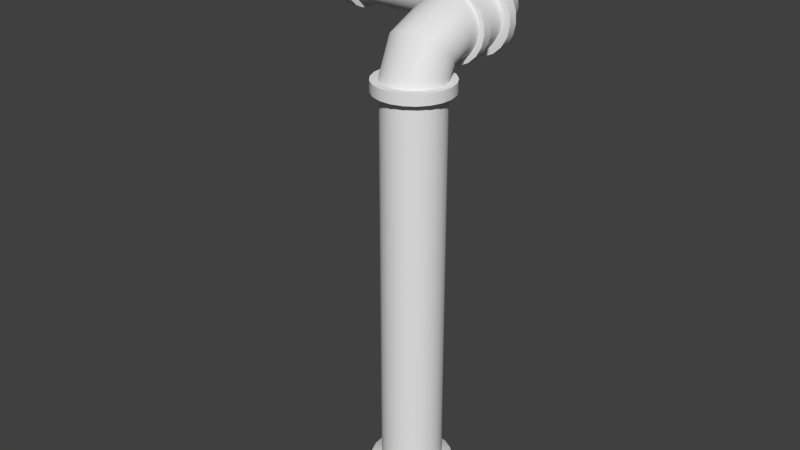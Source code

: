# Source: rohr7_Textur.blend  (saved by Blender 2.70.0; exported with 4.5.12 LTS)
import bpy
from mathutils import Matrix  # noqa: F401  (used for matrix-valued properties, if any)

bpy.ops.wm.read_factory_settings(use_empty=True)
scene = bpy.context.scene
scene.name = 'Scene'

# ---- collections
col_collection_1 = bpy.data.collections.new('Collection 1'); scene.collection.children.link(col_collection_1)

# ---- world
world_world = bpy.data.worlds.new('World'); scene.world = world_world
world_world.color = (0.05088, 0.05088, 0.05088)
world_world.use_sun_shadow = False
world_world.sun_shadow_jitter_overblur = 0.0
world_world.cycles.sampling_method = 'MANUAL'
world_world.cycles.sample_map_resolution = 256

# ---- meshes
me_cylinder = bpy.data.meshes.new('Cylinder')
me_cylinder.from_pydata([(0.0, 0.3671, -2.329), (0.0, 0.3671, 2.329), (0.1082, 0.3508, -2.329), (0.1082, 0.3508, 2.329), (0.2068, 0.3033, -2.329), (0.2068, 0.3033, 2.329), (0.287, 0.2289, -2.329), (0.287, 0.2289, 2.329), (0.3417, 0.1341, -2.329), (0.3417, 0.1341, 2.329), (0.366, 0.02743, -2.329), (0.366, 0.02743, 2.329), (0.3579, -0.08168, -2.329), (0.3579, -0.08168, 2.329), (0.3179, -0.1835, -2.329), (0.3179, -0.1835, 2.329), (0.2497, -0.2691, -2.329), (0.2497, -0.2691, 2.329), (0.1593, -0.3307, -2.329), (0.1593, -0.3307, 2.329), (0.05471, -0.363, -2.329), (0.05471, -0.363, 2.329), (-0.05471, -0.363, -2.329), (-0.05471, -0.363, 2.329), (-0.1593, -0.3307, -2.329), (-0.1593, -0.3307, 2.329), (-0.2497, -0.2691, -2.329), (-0.2497, -0.2691, 2.329), (-0.3179, -0.1835, -2.329), (-0.3179, -0.1835, 2.329), (-0.3579, -0.08168, -2.329), (-0.3579, -0.08168, 2.329), (-0.366, 0.02743, -2.329), (-0.366, 0.02743, 2.329), (-0.3417, 0.1341, -2.329), (-0.3417, 0.1341, 2.329), (-0.287, 0.2289, -2.329), (-0.287, 0.2289, 2.329), (-0.2068, 0.3033, -2.329), (-0.2068, 0.3033, 2.329), (-0.1082, 0.3508, -2.329), (-0.1082, 0.3508, 2.329), (1.79e-08, 0.4946, -2.391), (0.1458, 0.4726, -2.391), (0.2786, 0.4086, -2.391), (0.3867, 0.3084, -2.391), (0.4604, 0.1807, -2.391), (0.4932, 0.03696, -2.391), (0.4822, -0.1101, -2.391), (0.4283, -0.2473, -2.391), (0.3364, -0.3625, -2.391), (0.2146, -0.4456, -2.391), (0.07371, -0.489, -2.391), (-0.07371, -0.489, -2.391), (-0.2146, -0.4456, -2.391), (-0.3364, -0.3625, -2.391), (-0.4283, -0.2473, -2.391), (-0.4822, -0.1101, -2.391), (-0.4932, 0.03696, -2.391), (-0.4604, 0.1807, -2.391), (-0.3867, 0.3084, -2.391), (-0.2786, 0.4086, -2.391), (-0.1458, 0.4726, -2.391), (-2.098e-08, 0.4946, -2.702), (0.1458, 0.4726, -2.702), (0.2786, 0.4086, -2.702), (0.3867, 0.3084, -2.702), (0.4604, 0.1807, -2.702), (0.4932, 0.03696, -2.702), (0.4822, -0.1101, -2.702), (0.4283, -0.2473, -2.702), (0.3364, -0.3625, -2.702), (0.2146, -0.4456, -2.702), (0.07371, -0.489, -2.702), (-0.07371, -0.489, -2.702), (-0.2146, -0.4456, -2.702), (-0.3364, -0.3625, -2.702), (-0.4283, -0.2473, -2.702), (-0.4822, -0.1101, -2.702), (-0.4932, 0.03696, -2.702), (-0.4604, 0.1807, -2.702), (-0.3867, 0.3084, -2.702), (-0.2786, 0.4086, -2.702), (-0.1458, 0.4726, -2.702), (-1.609e-08, 0.5816, -2.765), (0.1714, 0.5557, -2.765), (0.3276, 0.4805, -2.765), (0.4547, 0.3626, -2.765), (0.5414, 0.2125, -2.765), (0.5799, 0.04346, -2.765), (0.567, -0.1294, -2.765), (0.5036, -0.2908, -2.765), (0.3956, -0.4263, -2.765), (0.2523, -0.524, -2.765), (0.08668, -0.5751, -2.765), (-0.08668, -0.5751, -2.765), (-0.2523, -0.524, -2.765), (-0.3956, -0.4263, -2.765), (-0.5036, -0.2908, -2.765), (-0.567, -0.1294, -2.765), (-0.5799, 0.04346, -2.765), (-0.5414, 0.2125, -2.765), (-0.4547, 0.3626, -2.765), (-0.3276, 0.4805, -2.765), (-0.1714, 0.5557, -2.765), (-1.549e-07, 0.5816, -3.662), (0.1714, 0.5557, -3.662), (0.3276, 0.4805, -3.662), (0.4547, 0.3626, -3.662), (0.5414, 0.2125, -3.662), (0.5799, 0.04346, -3.662), (0.567, -0.1294, -3.662), (0.5036, -0.2908, -3.662), (0.3956, -0.4263, -3.662), (0.2523, -0.524, -3.662), (0.08668, -0.5751, -3.662), (-0.08668, -0.5751, -3.662), (-0.2523, -0.524, -3.662), (-0.3956, -0.4263, -3.662), (-0.5036, -0.2908, -3.662), (-0.567, -0.1294, -3.662), (-0.5799, 0.04346, -3.662), (-0.5414, 0.2125, -3.662), (-0.4547, 0.3626, -3.662), (-0.3276, 0.4805, -3.662), (-0.1714, 0.5557, -3.662), (1.577e-08, 0.4645, 2.329), (0.1369, 0.4439, 2.329), (0.2617, 0.3838, 2.329), (0.3632, 0.2896, 2.329), (0.4324, 0.1697, 2.329), (0.4632, 0.03471, 2.329), (0.4529, -0.1034, 2.329), (0.4023, -0.2323, 2.329), (0.316, -0.3405, 2.329), (0.2015, -0.4185, 2.329), (0.06923, -0.4593, 2.329), (-0.06923, -0.4593, 2.329), (-0.2015, -0.4185, 2.329), (-0.316, -0.3405, 2.329), (-0.4023, -0.2323, 2.329), (-0.4529, -0.1034, 2.329), (-0.4632, 0.03471, 2.329), (-0.4324, 0.1697, 2.329), (-0.3632, 0.2896, 2.329), (-0.2617, 0.3838, 2.329), (-0.1369, 0.4439, 2.329), (1.075e-08, 0.4645, 2.461), (0.1369, 0.4439, 2.461), (0.2617, 0.3838, 2.461), (0.3632, 0.2896, 2.461), (0.4324, 0.1697, 2.461), (0.4632, 0.03471, 2.461), (0.4529, -0.1034, 2.461), (0.4023, -0.2323, 2.461), (0.316, -0.3405, 2.461), (0.2015, -0.4185, 2.461), (0.06923, -0.4593, 2.461), (-0.06923, -0.4593, 2.461), (-0.2015, -0.4185, 2.461), (-0.316, -0.3405, 2.461), (-0.4023, -0.2323, 2.461), (-0.4529, -0.1034, 2.461), (-0.4632, 0.03471, 2.461), (-0.4324, 0.1697, 2.461), (-0.3632, 0.2896, 2.461), (-0.2617, 0.3838, 2.461), (-0.1369, 0.4439, 2.461), (-1.145e-09, 0.3736, 2.461), (0.1101, 0.357, 2.461), (0.2105, 0.3087, 2.461), (0.2921, 0.2329, 2.461), (0.3478, 0.1365, 2.461), (0.3726, 0.02792, 2.461), (0.3642, -0.08313, 2.461), (0.3235, -0.1868, 2.461), (0.2541, -0.2739, 2.461), (0.1621, -0.3366, 2.461), (0.05568, -0.3694, 2.461), (-0.05568, -0.3694, 2.461), (-0.1621, -0.3366, 2.461), (-0.2541, -0.2739, 2.461), (-0.3235, -0.1868, 2.461), (-0.3642, -0.08313, 2.461), (-0.3726, 0.02792, 2.461), (-0.3478, 0.1365, 2.461), (-0.2921, 0.2329, 2.461), (-0.2105, 0.3087, 2.461), (-0.1101, 0.357, 2.461), (-2.207e-08, 0.4203, 2.509), (0.1101, 0.4074, 2.52), (0.2105, 0.3699, 2.55), (0.2921, 0.3112, 2.598), (0.3478, 0.2365, 2.659), (0.3726, 0.1523, 2.728), (0.3642, 0.06625, 2.798), (0.3235, -0.0141, 2.863), (0.2541, -0.08158, 2.918), (0.1621, -0.1302, 2.958), (0.05568, -0.1556, 2.979), (-0.05568, -0.1556, 2.979), (-0.1621, -0.1302, 2.958), (-0.2541, -0.08158, 2.918), (-0.3235, -0.0141, 2.863), (-0.3642, 0.06625, 2.798), (-0.3726, 0.1523, 2.728), (-0.3478, 0.2365, 2.659), (-0.2921, 0.3112, 2.598), (-0.2105, 0.3699, 2.55), (-0.1101, 0.4074, 2.52), (-1.407e-07, 0.4769, 2.522), (0.1101, 0.4769, 2.538), (0.2105, 0.4768, 2.587), (0.2921, 0.4766, 2.662), (0.3478, 0.4763, 2.759), (0.3726, 0.4761, 2.867), (0.3642, 0.4758, 2.978), (0.3235, 0.4756, 3.082), (0.2541, 0.4753, 3.169), (0.1621, 0.4752, 3.232), (0.05568, 0.4751, 3.265), (-0.05568, 0.4751, 3.265), (-0.1621, 0.4752, 3.232), (-0.2541, 0.4753, 3.169), (-0.3235, 0.4756, 3.082), (-0.3642, 0.4758, 2.978), (-0.3726, 0.4761, 2.867), (-0.3478, 0.4763, 2.759), (-0.2921, 0.4766, 2.662), (-0.2105, 0.4768, 2.587), (-0.1101, 0.4769, 2.538), (-1.451e-07, 0.5949, 2.522), (0.1101, 0.5948, 2.539), (0.2105, 0.5947, 2.587), (0.2921, 0.5945, 2.663), (0.3478, 0.5943, 2.759), (0.3726, 0.594, 2.868), (0.3642, 0.5938, 2.979), (0.3235, 0.5935, 3.082), (0.2541, 0.5933, 3.169), (0.1621, 0.5931, 3.232), (0.05568, 0.5931, 3.265), (-0.05568, 0.5931, 3.265), (-0.1621, 0.5931, 3.232), (-0.2541, 0.5933, 3.169), (-0.3235, 0.5935, 3.082), (-0.3642, 0.5938, 2.979), (-0.3726, 0.594, 2.868), (-0.3478, 0.5943, 2.759), (-0.2921, 0.5945, 2.663), (-0.2105, 0.5947, 2.587), (-0.1101, 0.5948, 2.539), (-1.391e-07, 0.5951, 2.45), (0.1314, 0.595, 2.469), (0.2512, 0.5949, 2.527), (0.3486, 0.5947, 2.618), (0.4151, 0.5944, 2.733), (0.4447, 0.5941, 2.862), (0.4347, 0.5937, 2.995), (0.3862, 0.5934, 3.119), (0.3033, 0.5932, 3.222), (0.1935, 0.593, 3.297), (0.06646, 0.5929, 3.337), (-0.06646, 0.5929, 3.337), (-0.1935, 0.593, 3.297), (-0.3033, 0.5932, 3.222), (-0.3862, 0.5934, 3.119), (-0.4347, 0.5937, 2.995), (-0.4447, 0.5941, 2.862), (-0.4151, 0.5944, 2.733), (-0.3486, 0.5947, 2.618), (-0.2512, 0.5949, 2.527), (-0.1314, 0.595, 2.469), (-1.417e-07, 0.7131, 2.45), (0.1314, 0.713, 2.47), (0.2512, 0.7129, 2.527), (0.3486, 0.7127, 2.618), (0.4151, 0.7124, 2.733), (0.4447, 0.7121, 2.863), (0.4347, 0.7118, 2.995), (0.3862, 0.7114, 3.119), (0.3033, 0.7112, 3.223), (0.1935, 0.711, 3.298), (0.06646, 0.7109, 3.337), (-0.06646, 0.7109, 3.337), (-0.1935, 0.711, 3.298), (-0.3033, 0.7112, 3.223), (-0.3862, 0.7114, 3.119), (-0.4347, 0.7118, 2.995), (-0.4447, 0.7121, 2.863), (-0.4151, 0.7124, 2.733), (-0.3486, 0.7127, 2.618), (-0.2512, 0.7129, 2.527), (-0.1314, 0.713, 2.47), (-1.509e-07, 0.7129, 2.54), (0.105, 0.7128, 2.556), (0.2006, 0.7127, 2.602), (0.2785, 0.7125, 2.674), (0.3316, 0.7123, 2.766), (0.3552, 0.7121, 2.869), (0.3473, 0.7118, 2.975), (0.3085, 0.7116, 3.074), (0.2423, 0.7114, 3.157), (0.1545, 0.7112, 3.217), (0.05309, 0.7111, 3.248), (-0.05309, 0.7111, 3.248), (-0.1545, 0.7112, 3.217), (-0.2423, 0.7114, 3.157), (-0.3085, 0.7116, 3.074), (-0.3473, 0.7118, 2.975), (-0.3552, 0.7121, 2.869), (-0.3316, 0.7123, 2.766), (-0.2785, 0.7125, 2.674), (-0.2006, 0.7127, 2.602), (-0.105, 0.7128, 2.556), (-1.502e-07, 1.145, 2.438), (0.1358, 1.145, 2.458), (0.2596, 1.145, 2.518), (0.3602, 1.145, 2.611), (0.4289, 1.145, 2.73), (0.4595, 1.144, 2.864), (0.4492, 1.144, 3.001), (0.399, 1.144, 3.129), (0.3134, 1.144, 3.236), (0.1999, 1.143, 3.313), (0.06867, 1.143, 3.354), (-0.06867, 1.143, 3.354), (-0.1999, 1.143, 3.313), (-0.3134, 1.144, 3.236), (-0.399, 1.144, 3.129), (-0.4492, 1.144, 3.001), (-0.4595, 1.144, 2.864), (-0.4289, 1.145, 2.73), (-0.3602, 1.145, 2.611), (-0.2596, 1.145, 2.518), (-0.1358, 1.145, 2.458), (-1.659e-07, 1.031, 2.542), (0.105, 1.031, 2.558), (0.2006, 1.031, 2.604), (0.2785, 1.031, 2.676), (0.3316, 1.031, 2.768), (0.3552, 1.03, 2.872), (0.3473, 1.03, 2.978), (0.3085, 1.03, 3.076), (0.2423, 1.03, 3.159), (0.1545, 1.029, 3.219), (0.05309, 1.029, 3.251), (-0.05309, 1.029, 3.251), (-0.1545, 1.029, 3.219), (-0.2423, 1.03, 3.159), (-0.3085, 1.03, 3.076), (-0.3473, 1.03, 2.978), (-0.3552, 1.03, 2.872), (-0.3316, 1.031, 2.768), (-0.2785, 1.031, 2.676), (-0.2006, 1.031, 2.604), (-0.105, 1.031, 2.558), (-0.1358, 1.031, 2.458), (-0.2596, 1.031, 2.518), (-0.3602, 1.031, 2.611), (-0.4289, 1.031, 2.73), (-0.4595, 1.03, 2.864), (-0.4492, 1.03, 3.001), (-0.399, 1.03, 3.129), (-0.3134, 1.029, 3.236), (-0.1999, 1.029, 3.313), (-0.06867, 1.029, 3.354), (0.06867, 1.029, 3.354), (0.1999, 1.029, 3.313), (0.3134, 1.029, 3.236), (0.399, 1.03, 3.129), (0.4492, 1.03, 3.001), (0.4595, 1.03, 2.864), (0.4289, 1.031, 2.73), (0.3602, 1.031, 2.611), (0.2596, 1.031, 2.518), (0.1358, 1.031, 2.458), (-1.502e-07, 1.031, 2.438), (-0.009198, 1.156, 2.546), (0.09455, 1.156, 2.562), (0.1891, 1.156, 2.608), (0.266, 1.156, 2.679), (0.3185, 1.156, 2.77), (0.3418, 1.156, 2.872), (0.334, 1.155, 2.977), (0.2956, 1.155, 3.074), (0.2302, 1.155, 3.156), (0.1435, 1.155, 3.215), (0.04326, 1.155, 3.246), (-0.06166, 1.155, 3.246), (-0.1619, 1.155, 3.215), (-0.2486, 1.155, 3.156), (-0.314, 1.155, 3.074), (-0.3524, 1.155, 2.977), (-0.3602, 1.156, 2.872), (-0.3368, 1.156, 2.77), (-0.2844, 1.156, 2.679), (-0.2075, 1.156, 2.608), (-0.1129, 1.156, 2.562), (-0.1285, 1.428, 2.546), (-0.04598, 1.49, 2.562), (0.02924, 1.548, 2.608), (0.0905, 1.594, 2.679), (0.1323, 1.626, 2.77), (0.1511, 1.64, 2.872), (0.145, 1.635, 2.977), (0.1147, 1.611, 3.074), (0.06276, 1.572, 3.156), (-0.006072, 1.519, 3.215), (-0.08574, 1.458, 3.246), (-0.1692, 1.394, 3.246), (-0.2489, 1.334, 3.215), (-0.3179, 1.281, 3.156), (-0.3701, 1.242, 3.074), (-0.4007, 1.219, 2.977), (-0.4071, 1.214, 2.872), (-0.3887, 1.228, 2.77), (-0.3471, 1.26, 2.679), (-0.286, 1.307, 2.608), (-0.211, 1.365, 2.562), (-0.4897, 1.608, 2.546), (-0.4899, 1.712, 2.562), (-0.49, 1.806, 2.608), (-0.4901, 1.883, 2.679), (-0.49, 1.936, 2.77), (-0.4898, 1.959, 2.872), (-0.4895, 1.951, 2.977), (-0.4892, 1.913, 3.074), (-0.4888, 1.847, 3.156), (-0.4884, 1.761, 3.215), (-0.4881, 1.66, 3.246), (-0.4878, 1.555, 3.246), (-0.4876, 1.455, 3.215), (-0.4875, 1.369, 3.156), (-0.4876, 1.303, 3.074), (-0.4877, 1.265, 2.977), (-0.4879, 1.257, 2.872), (-0.4882, 1.28, 2.77), (-0.4886, 1.333, 2.679), (-0.489, 1.41, 2.608), (-0.4893, 1.504, 2.562), (-0.4987, 1.618, 2.45), (-0.499, 1.75, 2.47), (-0.4992, 1.87, 2.528), (-0.4992, 1.968, 2.619), (-0.4991, 2.035, 2.735), (-0.4988, 2.065, 2.865), (-0.4985, 2.055, 2.998), (-0.4981, 2.006, 3.122), (-0.4976, 1.923, 3.227), (-0.4971, 1.812, 3.302), (-0.4967, 1.685, 3.342), (-0.4963, 1.551, 3.342), (-0.4961, 1.423, 3.302), (-0.496, 1.313, 3.227), (-0.496, 1.229, 3.122), (-0.4962, 1.181, 2.998), (-0.4965, 1.171, 2.865), (-0.4969, 1.2, 2.735), (-0.4973, 1.267, 2.619), (-0.4978, 1.365, 2.528), (-0.4983, 1.486, 2.47), (-0.6139, 1.618, 2.45), (-0.6142, 1.75, 2.47), (-0.6144, 1.87, 2.528), (-0.6145, 1.968, 2.619), (-0.6143, 2.035, 2.735), (-0.6141, 2.065, 2.865), (-0.6137, 2.055, 2.998), (-0.6133, 2.006, 3.122), (-0.6128, 1.923, 3.227), (-0.6124, 1.812, 3.302), (-0.6119, 1.685, 3.342), (-0.6116, 1.551, 3.342), (-0.6113, 1.423, 3.302), (-0.6112, 1.313, 3.227), (-0.6113, 1.229, 3.122), (-0.6114, 1.181, 2.998), (-0.6117, 1.171, 2.865), (-0.6121, 1.2, 2.735), (-0.6126, 1.267, 2.619), (-0.6131, 1.365, 2.528), (-0.6135, 1.486, 2.47), (-0.6025, 1.618, 2.562), (-0.6028, 1.717, 2.577), (-0.6029, 1.807, 2.62), (-0.6029, 1.881, 2.689), (-0.6029, 1.931, 2.775), (-0.6027, 1.953, 2.873), (-0.6024, 1.946, 2.973), (-0.6021, 1.909, 3.067), (-0.6017, 1.847, 3.145), (-0.6014, 1.764, 3.201), (-0.601, 1.668, 3.231), (-0.6008, 1.568, 3.231), (-0.6006, 1.472, 3.201), (-0.6005, 1.389, 3.145), (-0.6005, 1.326, 3.067), (-0.6007, 1.29, 2.973), (-0.6009, 1.282, 2.873), (-0.6012, 1.304, 2.775), (-0.6015, 1.355, 2.689), (-0.6019, 1.428, 2.62), (-0.6022, 1.519, 2.577), (-2.032, 1.618, 2.562), (-2.032, 1.717, 2.577), (-2.033, 1.807, 2.62), (-2.033, 1.881, 2.689), (-2.033, 1.931, 2.775), (-2.032, 1.953, 2.873), (-2.032, 1.946, 2.973), (-2.032, 1.909, 3.067), (-2.031, 1.847, 3.145), (-2.031, 1.764, 3.201), (-2.031, 1.668, 3.231), (-2.03, 1.568, 3.231), (-2.03, 1.472, 3.201), (-2.03, 1.389, 3.145), (-2.03, 1.326, 3.067), (-2.03, 1.29, 2.973), (-2.031, 1.282, 2.873), (-2.031, 1.304, 2.775), (-2.031, 1.355, 2.689), (-2.032, 1.428, 2.62), (-2.032, 1.519, 2.577), (-2.032, 1.618, 2.485), (-2.033, 1.739, 2.504), (-2.033, 1.85, 2.557), (-2.033, 1.94, 2.641), (-2.033, 2.002, 2.747), (-2.033, 2.029, 2.867), (-2.032, 2.02, 2.99), (-2.032, 1.975, 3.105), (-2.031, 1.899, 3.201), (-2.031, 1.797, 3.27), (-2.031, 1.679, 3.307), (-2.03, 1.556, 3.307), (-2.03, 1.439, 3.27), (-2.03, 1.337, 3.201), (-2.03, 1.26, 3.105), (-2.03, 1.215, 2.99), (-2.03, 1.206, 2.867), (-2.031, 1.233, 2.747), (-2.031, 1.295, 2.641), (-2.032, 1.385, 2.557), (-2.032, 1.496, 2.504), (-2.174, 1.618, 2.485), (-2.175, 1.739, 2.504), (-2.175, 1.85, 2.557), (-2.175, 1.94, 2.641), (-2.175, 2.002, 2.747), (-2.175, 2.029, 2.867), (-2.174, 2.02, 2.99), (-2.174, 1.975, 3.105), (-2.173, 1.899, 3.201), (-2.173, 1.797, 3.27), (-2.173, 1.679, 3.307), (-2.172, 1.556, 3.307), (-2.172, 1.439, 3.27), (-2.172, 1.337, 3.201), (-2.172, 1.26, 3.105), (-2.172, 1.215, 2.99), (-2.172, 1.206, 2.867), (-2.173, 1.233, 2.747), (-2.173, 1.295, 2.641), (-2.174, 1.385, 2.557), (-2.174, 1.496, 2.504), (-2.174, 1.618, 2.548), (-2.174, 1.721, 2.563), (-2.175, 1.815, 2.609), (-2.175, 1.892, 2.68), (-2.175, 1.944, 2.77), (-2.174, 1.967, 2.872), (-2.174, 1.959, 2.976), (-2.174, 1.921, 3.074), (-2.173, 1.856, 3.155), (-2.173, 1.77, 3.214), (-2.173, 1.67, 3.245), (-2.172, 1.565, 3.245), (-2.172, 1.466, 3.214), (-2.172, 1.379, 3.155), (-2.172, 1.314, 3.074), (-2.172, 1.276, 2.976), (-2.173, 1.268, 2.872), (-2.173, 1.291, 2.77), (-2.173, 1.344, 2.68), (-2.174, 1.42, 2.609), (-2.174, 1.514, 2.563), (-2.544, 1.725, 2.548), (-2.466, 1.794, 2.563), (-2.396, 1.856, 2.609), (-2.338, 1.907, 2.68), (-2.299, 1.941, 2.77), (-2.281, 1.956, 2.872), (-2.287, 1.951, 2.976), (-2.315, 1.925, 3.074), (-2.364, 1.882, 3.155), (-2.429, 1.825, 3.214), (-2.503, 1.759, 3.245), (-2.582, 1.689, 3.245), (-2.656, 1.623, 3.214), (-2.721, 1.566, 3.155), (-2.77, 1.523, 3.074), (-2.799, 1.498, 2.976), (-2.805, 1.493, 2.872), (-2.788, 1.509, 2.77), (-2.749, 1.544, 2.68), (-2.691, 1.594, 2.609), (-2.621, 1.657, 2.563), (-2.669, 2.056, 2.548), (-2.566, 2.057, 2.563), (-2.472, 2.058, 2.609), (-2.395, 2.058, 2.68), (-2.343, 2.058, 2.77), (-2.32, 2.058, 2.872), (-2.328, 2.058, 2.976), (-2.366, 2.057, 3.074), (-2.431, 2.057, 3.155), (-2.517, 2.056, 3.214), (-2.617, 2.055, 3.245), (-2.722, 2.054, 3.245), (-2.821, 2.053, 3.214), (-2.908, 2.053, 3.155), (-2.973, 2.052, 3.074), (-3.011, 2.052, 2.976), (-3.019, 2.053, 2.872), (-2.996, 2.053, 2.77), (-2.943, 2.054, 2.68), (-2.867, 2.054, 2.609), (-2.773, 2.055, 2.563), (-2.669, 2.056, 2.463), (-2.541, 2.057, 2.482), (-2.424, 2.058, 2.538), (-2.329, 2.059, 2.627), (-2.264, 2.059, 2.739), (-2.235, 2.059, 2.866), (-2.245, 2.059, 2.995), (-2.292, 2.058, 3.116), (-2.373, 2.057, 3.218), (-2.48, 2.056, 3.291), (-2.604, 2.055, 3.329), (-2.734, 2.054, 3.329), (-2.858, 2.053, 3.291), (-2.966, 2.052, 3.218), (-3.047, 2.052, 3.116), (-3.094, 2.052, 2.995), (-3.104, 2.052, 2.866), (-3.075, 2.052, 2.739), (-3.01, 2.053, 2.627), (-2.915, 2.054, 2.538), (-2.798, 2.055, 2.482), (-2.669, 3.153, 2.463), (-2.541, 3.154, 2.482), (-2.424, 3.155, 2.538), (-2.329, 3.156, 2.627), (-2.264, 3.156, 2.739), (-2.235, 3.156, 2.866), (-2.245, 3.155, 2.995), (-2.292, 3.155, 3.116), (-2.373, 3.154, 3.218), (-2.48, 3.153, 3.291), (-2.604, 3.152, 3.329), (-2.734, 3.151, 3.329), (-2.858, 3.15, 3.291), (-2.966, 3.149, 3.218), (-3.047, 3.149, 3.116), (-3.094, 3.148, 2.995), (-3.104, 3.149, 2.866), (-3.075, 3.149, 2.739), (-3.01, 3.15, 2.627), (-2.915, 3.151, 2.538), (-2.798, 3.152, 2.482)], [], [(0, 1, 3, 2), (2, 3, 5, 4), (4, 5, 7, 6), (6, 7, 9, 8), (8, 9, 11, 10), (10, 11, 13, 12), (12, 13, 15, 14), (14, 15, 17, 16), (16, 17, 19, 18), (18, 19, 21, 20), (20, 21, 23, 22), (22, 23, 25, 24), (24, 25, 27, 26), (26, 27, 29, 28), (28, 29, 31, 30), (30, 31, 33, 32), (32, 33, 35, 34), (34, 35, 37, 36), (36, 37, 39, 38), (23, 21, 136, 137), (40, 41, 1, 0), (38, 39, 41, 40), (36, 38, 61, 60), (45, 46, 67, 66), (0, 2, 43, 42), (14, 16, 50, 49), (20, 22, 53, 52), (4, 6, 45, 44), (26, 28, 56, 55), (32, 34, 59, 58), (10, 12, 48, 47), (38, 40, 62, 61), (16, 18, 51, 50), (22, 24, 54, 53), (6, 8, 46, 45), (28, 30, 57, 56), (34, 36, 60, 59), (12, 14, 49, 48), (40, 0, 42, 62), (18, 20, 52, 51), (2, 4, 44, 43), (24, 26, 55, 54), (8, 10, 47, 46), (30, 32, 58, 57), (79, 80, 101, 100), (56, 57, 78, 77), (43, 44, 65, 64), (54, 55, 76, 75), (52, 53, 74, 73), (61, 62, 83, 82), (50, 51, 72, 71), (59, 60, 81, 80), (48, 49, 70, 69), (46, 47, 68, 67), (57, 58, 79, 78), (44, 45, 66, 65), (55, 56, 77, 76), (42, 43, 64, 63), (53, 54, 75, 74), (62, 42, 63, 83), (51, 52, 73, 72), (60, 61, 82, 81), (49, 50, 71, 70), (58, 59, 80, 79), (47, 48, 69, 68), (102, 103, 124, 123), (68, 69, 90, 89), (66, 67, 88, 87), (77, 78, 99, 98), (64, 65, 86, 85), (75, 76, 97, 96), (73, 74, 95, 94), (82, 83, 104, 103), (71, 72, 93, 92), (80, 81, 102, 101), (69, 70, 91, 90), (67, 68, 89, 88), (78, 79, 100, 99), (65, 66, 87, 86), (76, 77, 98, 97), (63, 64, 85, 84), (74, 75, 96, 95), (83, 63, 84, 104), (72, 73, 94, 93), (81, 82, 103, 102), (70, 71, 92, 91), (137, 136, 157, 158), (91, 92, 113, 112), (100, 101, 122, 121), (89, 90, 111, 110), (87, 88, 109, 108), (98, 99, 120, 119), (85, 86, 107, 106), (96, 97, 118, 117), (94, 95, 116, 115), (103, 104, 125, 124), (92, 93, 114, 113), (101, 102, 123, 122), (90, 91, 112, 111), (88, 89, 110, 109), (99, 100, 121, 120), (86, 87, 108, 107), (97, 98, 119, 118), (84, 85, 106, 105), (95, 96, 117, 116), (104, 84, 105, 125), (93, 94, 115, 114), (7, 5, 128, 129), (29, 27, 139, 140), (35, 33, 142, 143), (13, 11, 131, 132), (41, 39, 145, 146), (19, 17, 134, 135), (25, 23, 137, 138), (9, 7, 129, 130), (31, 29, 140, 141), (37, 35, 143, 144), (15, 13, 132, 133), (1, 41, 146, 126), (21, 19, 135, 136), (5, 3, 127, 128), (27, 25, 138, 139), (11, 9, 130, 131), (33, 31, 141, 142), (39, 37, 144, 145), (3, 1, 126, 127), (17, 15, 133, 134), (149, 148, 169, 170), (146, 145, 166, 167), (135, 134, 155, 156), (144, 143, 164, 165), (133, 132, 153, 154), (131, 130, 151, 152), (142, 141, 162, 163), (129, 128, 149, 150), (140, 139, 160, 161), (127, 126, 147, 148), (138, 137, 158, 159), (126, 146, 167, 147), (136, 135, 156, 157), (145, 144, 165, 166), (134, 133, 154, 155), (143, 142, 163, 164), (132, 131, 152, 153), (130, 129, 150, 151), (141, 140, 161, 162), (128, 127, 148, 149), (139, 138, 159, 160), (172, 171, 192, 193), (160, 159, 180, 181), (158, 157, 178, 179), (167, 166, 187, 188), (156, 155, 176, 177), (165, 164, 185, 186), (154, 153, 174, 175), (152, 151, 172, 173), (163, 162, 183, 184), (150, 149, 170, 171), (161, 160, 181, 182), (148, 147, 168, 169), (159, 158, 179, 180), (147, 167, 188, 168), (157, 156, 177, 178), (166, 165, 186, 187), (155, 154, 175, 176), (164, 163, 184, 185), (153, 152, 173, 174), (151, 150, 171, 172), (162, 161, 182, 183), (206, 205, 226, 227), (183, 182, 203, 204), (170, 169, 190, 191), (181, 180, 201, 202), (179, 178, 199, 200), (188, 187, 208, 209), (177, 176, 197, 198), (186, 185, 206, 207), (175, 174, 195, 196), (173, 172, 193, 194), (184, 183, 204, 205), (171, 170, 191, 192), (182, 181, 202, 203), (169, 168, 189, 190), (180, 179, 200, 201), (168, 188, 209, 189), (178, 177, 198, 199), (187, 186, 207, 208), (176, 175, 196, 197), (185, 184, 205, 206), (174, 173, 194, 195), (229, 228, 249, 250), (195, 194, 215, 216), (193, 192, 213, 214), (204, 203, 224, 225), (191, 190, 211, 212), (202, 201, 222, 223), (200, 199, 220, 221), (209, 208, 229, 230), (198, 197, 218, 219), (207, 206, 227, 228), (196, 195, 216, 217), (194, 193, 214, 215), (205, 204, 225, 226), (192, 191, 212, 213), (203, 202, 223, 224), (190, 189, 210, 211), (201, 200, 221, 222), (189, 209, 230, 210), (199, 198, 219, 220), (208, 207, 228, 229), (197, 196, 217, 218), (231, 251, 272, 252), (218, 217, 238, 239), (227, 226, 247, 248), (216, 215, 236, 237), (214, 213, 234, 235), (225, 224, 245, 246), (212, 211, 232, 233), (223, 222, 243, 244), (221, 220, 241, 242), (230, 229, 250, 251), (219, 218, 239, 240), (228, 227, 248, 249), (217, 216, 237, 238), (215, 214, 235, 236), (226, 225, 246, 247), (213, 212, 233, 234), (224, 223, 244, 245), (211, 210, 231, 232), (222, 221, 242, 243), (210, 230, 251, 231), (220, 219, 240, 241), (253, 252, 273, 274), (241, 240, 261, 262), (250, 249, 270, 271), (239, 238, 259, 260), (248, 247, 268, 269), (237, 236, 257, 258), (235, 234, 255, 256), (246, 245, 266, 267), (233, 232, 253, 254), (244, 243, 264, 265), (242, 241, 262, 263), (251, 250, 271, 272), (240, 239, 260, 261), (249, 248, 269, 270), (238, 237, 258, 259), (236, 235, 256, 257), (247, 246, 267, 268), (234, 233, 254, 255), (245, 244, 265, 266), (232, 231, 252, 253), (243, 242, 263, 264), (264, 263, 284, 285), (252, 272, 293, 273), (262, 261, 282, 283), (271, 270, 291, 292), (260, 259, 280, 281), (269, 268, 289, 290), (258, 257, 278, 279), (256, 255, 276, 277), (267, 266, 287, 288), (254, 253, 274, 275), (265, 264, 285, 286), (263, 262, 283, 284), (272, 271, 292, 293), (261, 260, 281, 282), (270, 269, 290, 291), (259, 258, 279, 280), (257, 256, 277, 278), (268, 267, 288, 289), (255, 254, 275, 276), (266, 265, 286, 287), (280, 301, 302, 281), (310, 352, 353, 311), (290, 311, 312, 291), (288, 309, 310, 289), (278, 299, 300, 279), (286, 307, 308, 287), (276, 297, 298, 277), (283, 304, 305, 284), (274, 295, 296, 275), (284, 305, 306, 285), (293, 314, 294, 273), (281, 302, 303, 282), (291, 312, 313, 292), (279, 300, 301, 280), (289, 310, 311, 290), (287, 308, 309, 288), (277, 298, 299, 278), (285, 306, 307, 286), (275, 296, 297, 276), (273, 294, 295, 274), (282, 303, 304, 283), (292, 313, 314, 293), (343, 342, 371, 370), (337, 336, 377, 376), (338, 337, 376, 375), (369, 370, 322, 323), (372, 373, 319, 320), (350, 349, 364, 363), (375, 376, 316, 317), (360, 361, 331, 332), (353, 352, 361, 360), (374, 375, 317, 318), (355, 354, 359, 358), (359, 360, 332, 333), (348, 347, 366, 365), (352, 351, 362, 361), (345, 344, 369, 368), (364, 365, 327, 328), (349, 348, 365, 364), (361, 362, 330, 331), (357, 358, 334, 335), (342, 341, 372, 371), (370, 371, 321, 322), (336, 356, 357, 377), (368, 369, 323, 324), (371, 372, 320, 321), (341, 340, 373, 372), (367, 368, 324, 325), (347, 346, 367, 366), (377, 357, 335, 315), (340, 339, 374, 373), (365, 366, 326, 327), (358, 359, 333, 334), (344, 343, 370, 369), (346, 345, 368, 367), (339, 338, 375, 374), (351, 350, 363, 362), (376, 377, 315, 316), (373, 374, 318, 319), (362, 363, 329, 330), (366, 367, 325, 326), (363, 364, 328, 329), (356, 355, 358, 357), (354, 353, 360, 359), (309, 351, 352, 310), (308, 350, 351, 309), (311, 353, 354, 312), (312, 354, 355, 313), (313, 355, 356, 314), (307, 349, 350, 308), (306, 348, 349, 307), (305, 347, 348, 306), (304, 346, 347, 305), (303, 345, 346, 304), (302, 344, 345, 303), (314, 356, 336, 294), (294, 336, 337, 295), (295, 337, 338, 296), (296, 338, 339, 297), (297, 339, 340, 298), (298, 340, 341, 299), (301, 343, 344, 302), (300, 342, 343, 301), (299, 341, 342, 300), (323, 322, 385, 386), (327, 326, 389, 390), (318, 317, 380, 381), (325, 324, 387, 388), (315, 335, 398, 378), (331, 330, 393, 394), (322, 321, 384, 385), (332, 331, 394, 395), (328, 327, 390, 391), (326, 325, 388, 389), (329, 328, 391, 392), (334, 333, 396, 397), (321, 320, 383, 384), (317, 316, 379, 380), (320, 319, 382, 383), (335, 334, 397, 398), (330, 329, 392, 393), (333, 332, 395, 396), (319, 318, 381, 382), (324, 323, 386, 387), (316, 315, 378, 379), (396, 395, 416, 417), (389, 388, 409, 410), (392, 391, 412, 413), (384, 383, 404, 405), (380, 379, 400, 401), (378, 398, 419, 399), (398, 397, 418, 419), (395, 394, 415, 416), (387, 386, 407, 408), (388, 387, 408, 409), (393, 392, 413, 414), (397, 396, 417, 418), (391, 390, 411, 412), (379, 378, 399, 400), (386, 385, 406, 407), (390, 389, 410, 411), (381, 380, 401, 402), (394, 393, 414, 415), (383, 382, 403, 404), (385, 384, 405, 406), (382, 381, 402, 403), (406, 405, 426, 427), (403, 402, 423, 424), (417, 416, 437, 438), (410, 409, 430, 431), (413, 412, 433, 434), (405, 404, 425, 426), (401, 400, 421, 422), (399, 419, 440, 420), (419, 418, 439, 440), (416, 415, 436, 437), (408, 407, 428, 429), (409, 408, 429, 430), (414, 413, 434, 435), (418, 417, 438, 439), (412, 411, 432, 433), (400, 399, 420, 421), (407, 406, 427, 428), (411, 410, 431, 432), (402, 401, 422, 423), (415, 414, 435, 436), (404, 403, 424, 425), (425, 424, 445, 446), (427, 426, 447, 448), (424, 423, 444, 445), (438, 437, 458, 459), (431, 430, 451, 452), (434, 433, 454, 455), (426, 425, 446, 447), (422, 421, 442, 443), (420, 440, 461, 441), (440, 439, 460, 461), (437, 436, 457, 458), (429, 428, 449, 450), (430, 429, 450, 451), (435, 434, 455, 456), (439, 438, 459, 460), (433, 432, 453, 454), (421, 420, 441, 442), (428, 427, 448, 449), (432, 431, 452, 453), (423, 422, 443, 444), (436, 435, 456, 457), (444, 443, 464, 465), (457, 456, 477, 478), (446, 445, 466, 467), (448, 447, 468, 469), (445, 444, 465, 466), (459, 458, 479, 480), (452, 451, 472, 473), (455, 454, 475, 476), (447, 446, 467, 468), (443, 442, 463, 464), (441, 461, 482, 462), (461, 460, 481, 482), (458, 457, 478, 479), (450, 449, 470, 471), (451, 450, 471, 472), (456, 455, 476, 477), (460, 459, 480, 481), (454, 453, 474, 475), (442, 441, 462, 463), (449, 448, 469, 470), (453, 452, 473, 474), (470, 469, 490, 491), (474, 473, 494, 495), (465, 464, 485, 486), (478, 477, 498, 499), (467, 466, 487, 488), (469, 468, 489, 490), (466, 465, 486, 487), (480, 479, 500, 501), (473, 472, 493, 494), (476, 475, 496, 497), (468, 467, 488, 489), (464, 463, 484, 485), (462, 482, 503, 483), (482, 481, 502, 503), (479, 478, 499, 500), (471, 470, 491, 492), (472, 471, 492, 493), (477, 476, 497, 498), (481, 480, 501, 502), (475, 474, 495, 496), (463, 462, 483, 484), (496, 495, 516, 517), (484, 483, 504, 505), (491, 490, 511, 512), (495, 494, 515, 516), (486, 485, 506, 507), (499, 498, 519, 520), (488, 487, 508, 509), (490, 489, 510, 511), (487, 486, 507, 508), (501, 500, 521, 522), (494, 493, 514, 515), (497, 496, 517, 518), (489, 488, 509, 510), (485, 484, 505, 506), (483, 503, 524, 504), (503, 502, 523, 524), (500, 499, 520, 521), (492, 491, 512, 513), (493, 492, 513, 514), (498, 497, 518, 519), (502, 501, 522, 523), (519, 518, 539, 540), (523, 522, 543, 544), (517, 516, 537, 538), (505, 504, 525, 526), (512, 511, 532, 533), (516, 515, 536, 537), (507, 506, 527, 528), (520, 519, 540, 541), (509, 508, 529, 530), (511, 510, 531, 532), (508, 507, 528, 529), (522, 521, 542, 543), (515, 514, 535, 536), (518, 517, 538, 539), (510, 509, 530, 531), (506, 505, 526, 527), (504, 524, 545, 525), (524, 523, 544, 545), (521, 520, 541, 542), (513, 512, 533, 534), (514, 513, 534, 535), (545, 544, 565, 566), (542, 541, 562, 563), (534, 533, 554, 555), (535, 534, 555, 556), (540, 539, 560, 561), (544, 543, 564, 565), (538, 537, 558, 559), (526, 525, 546, 547), (533, 532, 553, 554), (537, 536, 557, 558), (528, 527, 548, 549), (541, 540, 561, 562), (530, 529, 550, 551), (532, 531, 552, 553), (529, 528, 549, 550), (543, 542, 563, 564), (536, 535, 556, 557), (539, 538, 559, 560), (531, 530, 551, 552), (527, 526, 547, 548), (525, 545, 566, 546), (548, 547, 568, 569), (546, 566, 587, 567), (566, 565, 586, 587), (563, 562, 583, 584), (555, 554, 575, 576), (556, 555, 576, 577), (561, 560, 581, 582), (565, 564, 585, 586), (559, 558, 579, 580), (547, 546, 567, 568), (554, 553, 574, 575), (558, 557, 578, 579), (549, 548, 569, 570), (562, 561, 582, 583), (551, 550, 571, 572), (553, 552, 573, 574), (550, 549, 570, 571), (564, 563, 584, 585), (557, 556, 577, 578), (560, 559, 580, 581), (552, 551, 572, 573), (581, 580, 601, 602), (573, 572, 593, 594), (569, 568, 589, 590), (567, 587, 608, 588), (587, 586, 607, 608), (584, 583, 604, 605), (576, 575, 596, 597), (577, 576, 597, 598), (582, 581, 602, 603), (586, 585, 606, 607), (580, 579, 600, 601), (568, 567, 588, 589), (575, 574, 595, 596), (579, 578, 599, 600), (570, 569, 590, 591), (583, 582, 603, 604), (572, 571, 592, 593), (574, 573, 594, 595), (571, 570, 591, 592), (585, 584, 605, 606), (578, 577, 598, 599), (606, 605, 626, 627), (599, 598, 619, 620), (602, 601, 622, 623), (594, 593, 614, 615), (590, 589, 610, 611), (588, 608, 629, 609), (608, 607, 628, 629), (605, 604, 625, 626), (597, 596, 617, 618), (598, 597, 618, 619), (603, 602, 623, 624), (607, 606, 627, 628), (601, 600, 621, 622), (589, 588, 609, 610), (596, 595, 616, 617), (600, 599, 620, 621), (591, 590, 611, 612), (604, 603, 624, 625), (593, 592, 613, 614), (595, 594, 615, 616), (592, 591, 612, 613), (616, 615, 636, 637), (613, 612, 633, 634), (627, 626, 647, 648), (620, 619, 640, 641), (623, 622, 643, 644), (615, 614, 635, 636), (611, 610, 631, 632), (609, 629, 650, 630), (629, 628, 649, 650), (626, 625, 646, 647), (618, 617, 638, 639), (619, 618, 639, 640), (624, 623, 644, 645), (628, 627, 648, 649), (622, 621, 642, 643), (610, 609, 630, 631), (617, 616, 637, 638), (621, 620, 641, 642), (612, 611, 632, 633), (625, 624, 645, 646), (614, 613, 634, 635), (635, 634, 655, 656), (637, 636, 657, 658), (634, 633, 654, 655), (648, 647, 668, 669), (641, 640, 661, 662), (644, 643, 664, 665), (636, 635, 656, 657), (632, 631, 652, 653), (630, 650, 671, 651), (650, 649, 670, 671), (647, 646, 667, 668), (639, 638, 659, 660), (640, 639, 660, 661), (645, 644, 665, 666), (649, 648, 669, 670), (643, 642, 663, 664), (631, 630, 651, 652), (638, 637, 658, 659), (642, 641, 662, 663), (633, 632, 653, 654), (646, 645, 666, 667)])
me_cylinder.polygons.foreach_set('use_smooth', [True] * 651)
_uv = me_cylinder.uv_layers.new(name='UVMap')
_uv.uv.foreach_set('vector', [0.844, 0.2201, 0.844, 0.9156, 0.8271, 0.9156, 0.8271, 0.2201, 0.8271, 0.2201, 0.8271, 0.9156, 0.8098, 0.9156, 0.8098, 0.2201, 0.8098, 0.2201, 0.8098, 0.9156, 0.7923, 0.9156, 0.7923, 0.2201, 0.7923, 0.2201, 0.7923, 0.9156, 0.7747, 0.9156, 0.7747, 0.2201, 0.7747, 0.2201, 0.7747, 0.9156, 0.7569, 0.9156, 0.7569, 0.2201, 0.7569, 0.2201, 0.7569, 0.9156, 0.7407, 0.9156, 0.7407, 0.2201, 0.7407, 0.2201, 0.7407, 0.9156, 0.7245, 0.9156, 0.7245, 0.2201, 0.7245, 0.2201, 0.7245, 0.9156, 0.7082, 0.9156, 0.7082, 0.2201, 0.7082, 0.2201, 0.7082, 0.9156, 0.692, 0.9156, 0.692, 0.2201, 0.692, 0.2201, 0.692, 0.9156, 0.6756, 0.9156, 0.6756, 0.2201, 0.6756, 0.2201, 0.6756, 0.9156, 0.6583, 0.9156, 0.6583, 0.2201, 0.6583, 0.2201, 0.6583, 0.9156, 0.641, 0.9156, 0.641, 0.2201, 0.641, 0.2201, 0.641, 0.9156, 0.6236, 0.9156, 0.6236, 0.2201, 0.6236, 0.2201, 0.6236, 0.9156, 0.6063, 0.9156, 0.6063, 0.2201, 0.6063, 0.2201, 0.6063, 0.9156, 0.5889, 0.9156, 0.5889, 0.2201, 0.5889, 0.2201, 0.5889, 0.9156, 0.5715, 0.9156, 0.5715, 0.2201, 0.5715, 0.2201, 0.5715, 0.9156, 0.554, 0.9156, 0.554, 0.2201, 0.554, 0.2201, 0.554, 0.9156, 0.5365, 0.9156, 0.5365, 0.2201, 0.5365, 0.2201, 0.5365, 0.9156, 0.519, 0.9156, 0.519, 0.2201, 0.2385, 0.04775, 0.2551, 0.04774, 0.2551, 0.06074, 0.2385, 0.06075, 0.5014, 0.2201, 0.5014, 0.9156, 0.4838, 0.9156, 0.4838, 0.2201, 0.519, 0.2201, 0.519, 0.9156, 0.5014, 0.9156, 0.5014, 0.2201, 0.5365, 0.2201, 0.519, 0.2201, 0.519, 0.2014, 0.5365, 0.2014, 0.7923, 0.2014, 0.7747, 0.2014, 0.7747, 0.1646, 0.7923, 0.1646, 0.844, 0.2201, 0.8271, 0.2201, 0.8271, 0.2014, 0.844, 0.2014, 0.7245, 0.2201, 0.7082, 0.2201, 0.7082, 0.2014, 0.7245, 0.2014, 0.6756, 0.2201, 0.6583, 0.2201, 0.6583, 0.2014, 0.6756, 0.2014, 0.8098, 0.2201, 0.7923, 0.2201, 0.7923, 0.2014, 0.8098, 0.2014, 0.6236, 0.2201, 0.6063, 0.2201, 0.6063, 0.2014, 0.6236, 0.2014, 0.5715, 0.2201, 0.554, 0.2201, 0.554, 0.2014, 0.5715, 0.2014, 0.7569, 0.2201, 0.7407, 0.2201, 0.7407, 0.2014, 0.7569, 0.2014, 0.519, 0.2201, 0.5014, 0.2201, 0.5014, 0.2014, 0.519, 0.2014, 0.7082, 0.2201, 0.692, 0.2201, 0.692, 0.2014, 0.7082, 0.2014, 0.6583, 0.2201, 0.641, 0.2201, 0.641, 0.2014, 0.6583, 0.2014, 0.7923, 0.2201, 0.7747, 0.2201, 0.7747, 0.2014, 0.7923, 0.2014, 0.6063, 0.2201, 0.5889, 0.2201, 0.5889, 0.2014, 0.6063, 0.2014, 0.554, 0.2201, 0.5365, 0.2201, 0.5365, 0.2014, 0.554, 0.2014, 0.7407, 0.2201, 0.7245, 0.2201, 0.7245, 0.2014, 0.7407, 0.2014, 0.5014, 0.2201, 0.4838, 0.2201, 0.4838, 0.2014, 0.5014, 0.2014, 0.692, 0.2201, 0.6756, 0.2201, 0.6756, 0.2014, 0.692, 0.2014, 0.8271, 0.2201, 0.8098, 0.2201, 0.8098, 0.2014, 0.8271, 0.2014, 0.641, 0.2201, 0.6236, 0.2201, 0.6236, 0.2014, 0.641, 0.2014, 0.7747, 0.2201, 0.7569, 0.2201, 0.7569, 0.2014, 0.7747, 0.2014, 0.5889, 0.2201, 0.5715, 0.2201, 0.5715, 0.2014, 0.5889, 0.2014, 0.5715, 0.1646, 0.554, 0.1646, 0.554, 0.1524, 0.5715, 0.1524, 0.6063, 0.2014, 0.5889, 0.2014, 0.5889, 0.1646, 0.6063, 0.1646, 0.8271, 0.2014, 0.8098, 0.2014, 0.8098, 0.1646, 0.8271, 0.1646, 0.641, 0.2014, 0.6236, 0.2014, 0.6236, 0.1646, 0.641, 0.1646, 0.6756, 0.2014, 0.6583, 0.2014, 0.6583, 0.1646, 0.6756, 0.1646, 0.519, 0.2014, 0.5014, 0.2014, 0.5014, 0.1646, 0.519, 0.1646, 0.7082, 0.2014, 0.692, 0.2014, 0.692, 0.1646, 0.7082, 0.1646, 0.554, 0.2014, 0.5365, 0.2014, 0.5365, 0.1646, 0.554, 0.1646, 0.7407, 0.2014, 0.7245, 0.2014, 0.7245, 0.1646, 0.7407, 0.1646, 0.7747, 0.2014, 0.7569, 0.2014, 0.7569, 0.1646, 0.7747, 0.1646, 0.5889, 0.2014, 0.5715, 0.2014, 0.5715, 0.1646, 0.5889, 0.1646, 0.8098, 0.2014, 0.7923, 0.2014, 0.7923, 0.1646, 0.8098, 0.1646, 0.6236, 0.2014, 0.6063, 0.2014, 0.6063, 0.1646, 0.6236, 0.1646, 0.844, 0.2014, 0.8271, 0.2014, 0.8271, 0.1646, 0.844, 0.1646, 0.6583, 0.2014, 0.641, 0.2014, 0.641, 0.1646, 0.6583, 0.1646, 0.5014, 0.2014, 0.4838, 0.2014, 0.4838, 0.1646, 0.5014, 0.1646, 0.692, 0.2014, 0.6756, 0.2014, 0.6756, 0.1646, 0.692, 0.1646, 0.5365, 0.2014, 0.519, 0.2014, 0.519, 0.1646, 0.5365, 0.1646, 0.7245, 0.2014, 0.7082, 0.2014, 0.7082, 0.1646, 0.7245, 0.1646, 0.5715, 0.2014, 0.554, 0.2014, 0.554, 0.1646, 0.5715, 0.1646, 0.7569, 0.2014, 0.7407, 0.2014, 0.7407, 0.1646, 0.7569, 0.1646, 0.5365, 0.1524, 0.519, 0.1524, 0.519, 0.05639, 0.5365, 0.05639, 0.7569, 0.1646, 0.7407, 0.1646, 0.7407, 0.1524, 0.7569, 0.1524, 0.7923, 0.1646, 0.7747, 0.1646, 0.7747, 0.1524, 0.7923, 0.1524, 0.6063, 0.1646, 0.5889, 0.1646, 0.5889, 0.1524, 0.6063, 0.1524, 0.8271, 0.1646, 0.8098, 0.1646, 0.8098, 0.1524, 0.8271, 0.1524, 0.641, 0.1646, 0.6236, 0.1646, 0.6236, 0.1524, 0.641, 0.1524, 0.6756, 0.1646, 0.6583, 0.1646, 0.6583, 0.1524, 0.6756, 0.1524, 0.519, 0.1646, 0.5014, 0.1646, 0.5014, 0.1524, 0.519, 0.1524, 0.7082, 0.1646, 0.692, 0.1646, 0.692, 0.1524, 0.7082, 0.1524, 0.554, 0.1646, 0.5365, 0.1646, 0.5365, 0.1524, 0.554, 0.1524, 0.7407, 0.1646, 0.7245, 0.1646, 0.7245, 0.1524, 0.7407, 0.1524, 0.7747, 0.1646, 0.7569, 0.1646, 0.7569, 0.1524, 0.7747, 0.1524, 0.5889, 0.1646, 0.5715, 0.1646, 0.5715, 0.1524, 0.5889, 0.1524, 0.8098, 0.1646, 0.7923, 0.1646, 0.7923, 0.1524, 0.8098, 0.1524, 0.6236, 0.1646, 0.6063, 0.1646, 0.6063, 0.1524, 0.6236, 0.1524, 0.844, 0.1646, 0.8271, 0.1646, 0.8271, 0.1524, 0.844, 0.1524, 0.6583, 0.1646, 0.641, 0.1646, 0.641, 0.1524, 0.6583, 0.1524, 0.5014, 0.1646, 0.4838, 0.1646, 0.4838, 0.1524, 0.5014, 0.1524, 0.692, 0.1646, 0.6756, 0.1646, 0.6756, 0.1524, 0.692, 0.1524, 0.5365, 0.1646, 0.519, 0.1646, 0.519, 0.1524, 0.5365, 0.1524, 0.7245, 0.1646, 0.7082, 0.1646, 0.7082, 0.1524, 0.7245, 0.1524, 0.2385, 0.06075, 0.2551, 0.06074, 0.2552, 0.0756, 0.2385, 0.07561, 0.7245, 0.1524, 0.7082, 0.1524, 0.7082, 0.05639, 0.7245, 0.05639, 0.5715, 0.1524, 0.554, 0.1524, 0.554, 0.05639, 0.5715, 0.05639, 0.7569, 0.1524, 0.7407, 0.1524, 0.7407, 0.05639, 0.7569, 0.05639, 0.7923, 0.1524, 0.7747, 0.1524, 0.7747, 0.05639, 0.7923, 0.05639, 0.6063, 0.1524, 0.5889, 0.1524, 0.5889, 0.05639, 0.6063, 0.05639, 0.8271, 0.1524, 0.8098, 0.1524, 0.8098, 0.05639, 0.8271, 0.05639, 0.641, 0.1524, 0.6236, 0.1524, 0.6236, 0.05639, 0.641, 0.05639, 0.6756, 0.1524, 0.6583, 0.1524, 0.6583, 0.05639, 0.6756, 0.05639, 0.519, 0.1524, 0.5014, 0.1524, 0.5014, 0.05639, 0.519, 0.05639, 0.7082, 0.1524, 0.692, 0.1524, 0.692, 0.05639, 0.7082, 0.05639, 0.554, 0.1524, 0.5365, 0.1524, 0.5365, 0.05639, 0.554, 0.05639, 0.7407, 0.1524, 0.7245, 0.1524, 0.7245, 0.05639, 0.7407, 0.05639, 0.7747, 0.1524, 0.7569, 0.1524, 0.7569, 0.05639, 0.7747, 0.05639, 0.5889, 0.1524, 0.5715, 0.1524, 0.5715, 0.05639, 0.5889, 0.05639, 0.8098, 0.1524, 0.7923, 0.1524, 0.7923, 0.05639, 0.8098, 0.05639, 0.6236, 0.1524, 0.6063, 0.1524, 0.6063, 0.05639, 0.6236, 0.05639, 0.844, 0.1524, 0.8271, 0.1524, 0.8271, 0.05639, 0.844, 0.05639, 0.6583, 0.1524, 0.641, 0.1524, 0.641, 0.05639, 0.6583, 0.05639, 0.5014, 0.1524, 0.4838, 0.1524, 0.4838, 0.05639, 0.5014, 0.05639, 0.692, 0.1524, 0.6756, 0.1524, 0.6756, 0.05639, 0.692, 0.05639, 0.3734, 0.04764, 0.3915, 0.04763, 0.3916, 0.06063, 0.3734, 0.06065, 0.1925, 0.04778, 0.2071, 0.04777, 0.2071, 0.06077, 0.1926, 0.06079, 0.1515, 0.04782, 0.1649, 0.04781, 0.1649, 0.06081, 0.1515, 0.06082, 0.3226, 0.04768, 0.339, 0.04767, 0.339, 0.06067, 0.3226, 0.06068, 0.1098, 0.04785, 0.1242, 0.04784, 0.1242, 0.06084, 0.1098, 0.06085, 0.2724, 0.04772, 0.2899, 0.04771, 0.2899, 0.06071, 0.2724, 0.06072, 0.2224, 0.04776, 0.2385, 0.04775, 0.2385, 0.06075, 0.2224, 0.06076, 0.3559, 0.04766, 0.3734, 0.04764, 0.3734, 0.06065, 0.3559, 0.06066, 0.1789, 0.04779, 0.1925, 0.04778, 0.1926, 0.06079, 0.1789, 0.0608, 0.138, 0.04783, 0.1515, 0.04782, 0.1515, 0.06082, 0.138, 0.06083, 0.3066, 0.0477, 0.3226, 0.04768, 0.3226, 0.06068, 0.3066, 0.0607, 0.0955, 0.04786, 0.1098, 0.04785, 0.1098, 0.06085, 0.0955, 0.06086, 0.2551, 0.04774, 0.2724, 0.04772, 0.2724, 0.06072, 0.2551, 0.06074, 0.3915, 0.04763, 0.4102, 0.04762, 0.4102, 0.06062, 0.3916, 0.06063, 0.2071, 0.04777, 0.2224, 0.04776, 0.2224, 0.06076, 0.2071, 0.06077, 0.339, 0.04767, 0.3559, 0.04766, 0.3559, 0.06066, 0.339, 0.06067, 0.1649, 0.04781, 0.1789, 0.04779, 0.1789, 0.0608, 0.1649, 0.06081, 0.1242, 0.04784, 0.138, 0.04783, 0.138, 0.06083, 0.1242, 0.06084, 0.4102, 0.04762, 0.4283, 0.0476, 0.4283, 0.0606, 0.4102, 0.06062, 0.2899, 0.04771, 0.3066, 0.0477, 0.3066, 0.0607, 0.2899, 0.06071, 0.3916, 0.07549, 0.4102, 0.07548, 0.4102, 0.08503, 0.3916, 0.08505, 0.1098, 0.06085, 0.1242, 0.06084, 0.1242, 0.0757, 0.1099, 0.07571, 0.2724, 0.06072, 0.2899, 0.06071, 0.29, 0.07557, 0.2724, 0.07559, 0.138, 0.06083, 0.1515, 0.06082, 0.1515, 0.07568, 0.138, 0.07569, 0.3066, 0.0607, 0.3226, 0.06068, 0.3226, 0.07555, 0.3066, 0.07556, 0.339, 0.06067, 0.3559, 0.06066, 0.3559, 0.07552, 0.339, 0.07553, 0.1649, 0.06081, 0.1789, 0.0608, 0.1789, 0.07566, 0.165, 0.07567, 0.3734, 0.06065, 0.3916, 0.06063, 0.3916, 0.07549, 0.3734, 0.07551, 0.1926, 0.06079, 0.2071, 0.06077, 0.2072, 0.07564, 0.1926, 0.07565, 0.4102, 0.06062, 0.4283, 0.0606, 0.4283, 0.07547, 0.4102, 0.07548, 0.2224, 0.06076, 0.2385, 0.06075, 0.2385, 0.07561, 0.2225, 0.07562, 0.0955, 0.06086, 0.1098, 0.06085, 0.1099, 0.07571, 0.0955, 0.07572, 0.2551, 0.06074, 0.2724, 0.06072, 0.2724, 0.07559, 0.2552, 0.0756, 0.1242, 0.06084, 0.138, 0.06083, 0.138, 0.07569, 0.1242, 0.0757, 0.2899, 0.06071, 0.3066, 0.0607, 0.3066, 0.07556, 0.29, 0.07557, 0.1515, 0.06082, 0.1649, 0.06081, 0.165, 0.07567, 0.1515, 0.07568, 0.3226, 0.06068, 0.339, 0.06067, 0.339, 0.07553, 0.3226, 0.07555, 0.3559, 0.06066, 0.3734, 0.06065, 0.3734, 0.07551, 0.3559, 0.07552, 0.1789, 0.0608, 0.1926, 0.06079, 0.1926, 0.07565, 0.1789, 0.07566, 0.3916, 0.06063, 0.4102, 0.06062, 0.4102, 0.07548, 0.3916, 0.07549, 0.2071, 0.06077, 0.2224, 0.06076, 0.2225, 0.07562, 0.2072, 0.07564, 0.3559, 0.08507, 0.3734, 0.08506, 0.3734, 0.1059, 0.3559, 0.1059, 0.2072, 0.07564, 0.2225, 0.07562, 0.2225, 0.08518, 0.2072, 0.08519, 0.2385, 0.07561, 0.2552, 0.0756, 0.2552, 0.08515, 0.2385, 0.08516, 0.1099, 0.07571, 0.1242, 0.0757, 0.1242, 0.08525, 0.1099, 0.08526, 0.2724, 0.07559, 0.29, 0.07557, 0.29, 0.08512, 0.2724, 0.08514, 0.138, 0.07569, 0.1515, 0.07568, 0.1515, 0.08523, 0.138, 0.08524, 0.3066, 0.07556, 0.3226, 0.07555, 0.3226, 0.0851, 0.3066, 0.08511, 0.339, 0.07553, 0.3559, 0.07552, 0.3559, 0.08507, 0.339, 0.08509, 0.165, 0.07567, 0.1789, 0.07566, 0.1789, 0.08521, 0.165, 0.08522, 0.3734, 0.07551, 0.3916, 0.07549, 0.3916, 0.08505, 0.3734, 0.08506, 0.1926, 0.07565, 0.2072, 0.07564, 0.2072, 0.08519, 0.1926, 0.0852, 0.4102, 0.07548, 0.4283, 0.07547, 0.4283, 0.08502, 0.4102, 0.08503, 0.2225, 0.07562, 0.2385, 0.07561, 0.2385, 0.08516, 0.2225, 0.08518, 0.0955, 0.07572, 0.1099, 0.07571, 0.1099, 0.08526, 0.0955, 0.08528, 0.2552, 0.0756, 0.2724, 0.07559, 0.2724, 0.08514, 0.2552, 0.08515, 0.1242, 0.0757, 0.138, 0.07569, 0.138, 0.08524, 0.1242, 0.08525, 0.29, 0.07557, 0.3066, 0.07556, 0.3066, 0.08511, 0.29, 0.08512, 0.1515, 0.07568, 0.165, 0.07567, 0.165, 0.08522, 0.1515, 0.08523, 0.3226, 0.07555, 0.339, 0.07553, 0.339, 0.08509, 0.3226, 0.0851, 0.3559, 0.07552, 0.3734, 0.07551, 0.3734, 0.08506, 0.3559, 0.08507, 0.1789, 0.07566, 0.1926, 0.07565, 0.1926, 0.0852, 0.1789, 0.08521, 0.1515, 0.1061, 0.165, 0.1061, 0.165, 0.1139, 0.1516, 0.1139, 0.1789, 0.08521, 0.1926, 0.0852, 0.1926, 0.106, 0.1789, 0.106, 0.3916, 0.08505, 0.4102, 0.08503, 0.4102, 0.1059, 0.3916, 0.1059, 0.2072, 0.08519, 0.2225, 0.08518, 0.2225, 0.106, 0.2072, 0.106, 0.2385, 0.08516, 0.2552, 0.08515, 0.2552, 0.106, 0.2385, 0.106, 0.1099, 0.08526, 0.1242, 0.08525, 0.1242, 0.1061, 0.1099, 0.1061, 0.2724, 0.08514, 0.29, 0.08512, 0.29, 0.106, 0.2724, 0.106, 0.138, 0.08524, 0.1515, 0.08523, 0.1515, 0.1061, 0.138, 0.1061, 0.3066, 0.08511, 0.3226, 0.0851, 0.3226, 0.1059, 0.3066, 0.1059, 0.339, 0.08509, 0.3559, 0.08507, 0.3559, 0.1059, 0.339, 0.1059, 0.165, 0.08522, 0.1789, 0.08521, 0.1789, 0.106, 0.165, 0.1061, 0.3734, 0.08506, 0.3916, 0.08505, 0.3916, 0.1059, 0.3734, 0.1059, 0.1926, 0.0852, 0.2072, 0.08519, 0.2072, 0.106, 0.1926, 0.106, 0.4102, 0.08503, 0.4283, 0.08502, 0.4283, 0.1058, 0.4102, 0.1059, 0.2225, 0.08518, 0.2385, 0.08516, 0.2385, 0.106, 0.2225, 0.106, 0.0955, 0.08528, 0.1099, 0.08526, 0.1099, 0.1061, 0.0955, 0.1061, 0.2552, 0.08515, 0.2724, 0.08514, 0.2724, 0.106, 0.2552, 0.106, 0.1242, 0.08525, 0.138, 0.08524, 0.138, 0.1061, 0.1242, 0.1061, 0.29, 0.08512, 0.3066, 0.08511, 0.3066, 0.1059, 0.29, 0.106, 0.1515, 0.08523, 0.165, 0.08522, 0.165, 0.1061, 0.1515, 0.1061, 0.3226, 0.0851, 0.339, 0.08509, 0.339, 0.1059, 0.3226, 0.1059, 0.1242, 0.114, 0.138, 0.1139, 0.138, 0.1293, 0.1242, 0.1294, 0.3226, 0.1059, 0.339, 0.1059, 0.339, 0.1138, 0.3227, 0.1138, 0.3559, 0.1059, 0.3734, 0.1059, 0.3734, 0.1138, 0.3559, 0.1138, 0.1789, 0.106, 0.1926, 0.106, 0.1926, 0.1139, 0.1789, 0.1139, 0.3916, 0.1059, 0.4102, 0.1059, 0.4102, 0.1137, 0.3916, 0.1137, 0.2072, 0.106, 0.2225, 0.106, 0.2225, 0.1139, 0.2072, 0.1139, 0.2385, 0.106, 0.2552, 0.106, 0.2552, 0.1139, 0.2385, 0.1139, 0.1099, 0.1061, 0.1242, 0.1061, 0.1242, 0.114, 0.1099, 0.114, 0.2724, 0.106, 0.29, 0.106, 0.29, 0.1138, 0.2724, 0.1138, 0.138, 0.1061, 0.1515, 0.1061, 0.1516, 0.1139, 0.138, 0.1139, 0.3066, 0.1059, 0.3226, 0.1059, 0.3227, 0.1138, 0.3066, 0.1138, 0.339, 0.1059, 0.3559, 0.1059, 0.3559, 0.1138, 0.339, 0.1138, 0.165, 0.1061, 0.1789, 0.106, 0.1789, 0.1139, 0.165, 0.1139, 0.3734, 0.1059, 0.3916, 0.1059, 0.3916, 0.1137, 0.3734, 0.1138, 0.1926, 0.106, 0.2072, 0.106, 0.2072, 0.1139, 0.1926, 0.1139, 0.4102, 0.1059, 0.4283, 0.1058, 0.4283, 0.1137, 0.4102, 0.1137, 0.2225, 0.106, 0.2385, 0.106, 0.2385, 0.1139, 0.2225, 0.1139, 0.0955, 0.1061, 0.1099, 0.1061, 0.1099, 0.114, 0.0955, 0.114, 0.2552, 0.106, 0.2724, 0.106, 0.2724, 0.1138, 0.2552, 0.1139, 0.1242, 0.1061, 0.138, 0.1061, 0.138, 0.1139, 0.1242, 0.114, 0.29, 0.106, 0.3066, 0.1059, 0.3066, 0.1138, 0.29, 0.1138, 0.0955, 0.1294, 0.1099, 0.1294, 0.1099, 0.1385, 0.0955, 0.1385, 0.29, 0.1138, 0.3066, 0.1138, 0.3066, 0.1292, 0.29, 0.1292, 0.1516, 0.1139, 0.165, 0.1139, 0.165, 0.1293, 0.1516, 0.1293, 0.3227, 0.1138, 0.339, 0.1138, 0.3391, 0.1292, 0.3227, 0.1292, 0.3559, 0.1138, 0.3734, 0.1138, 0.3734, 0.1292, 0.3559, 0.1292, 0.1789, 0.1139, 0.1926, 0.1139, 0.1926, 0.1293, 0.1789, 0.1293, 0.3916, 0.1137, 0.4102, 0.1137, 0.4102, 0.1291, 0.3916, 0.1291, 0.2072, 0.1139, 0.2225, 0.1139, 0.2225, 0.1293, 0.2072, 0.1293, 0.2385, 0.1139, 0.2552, 0.1139, 0.2552, 0.1293, 0.2385, 0.1293, 0.1099, 0.114, 0.1242, 0.114, 0.1242, 0.1294, 0.1099, 0.1294, 0.2724, 0.1138, 0.29, 0.1138, 0.29, 0.1292, 0.2724, 0.1292, 0.138, 0.1139, 0.1516, 0.1139, 0.1516, 0.1293, 0.138, 0.1293, 0.3066, 0.1138, 0.3227, 0.1138, 0.3227, 0.1292, 0.3066, 0.1292, 0.339, 0.1138, 0.3559, 0.1138, 0.3559, 0.1292, 0.3391, 0.1292, 0.165, 0.1139, 0.1789, 0.1139, 0.1789, 0.1293, 0.165, 0.1293, 0.3734, 0.1138, 0.3916, 0.1137, 0.3916, 0.1291, 0.3734, 0.1292, 0.1926, 0.1139, 0.2072, 0.1139, 0.2072, 0.1293, 0.1926, 0.1293, 0.4102, 0.1137, 0.4283, 0.1137, 0.4283, 0.1291, 0.4102, 0.1291, 0.2225, 0.1139, 0.2385, 0.1139, 0.2385, 0.1293, 0.2225, 0.1293, 0.0955, 0.114, 0.1099, 0.114, 0.1099, 0.1294, 0.0955, 0.1294, 0.2552, 0.1139, 0.2724, 0.1138, 0.2724, 0.1292, 0.2552, 0.1293, 0.4103, 0.1382, 0.4283, 0.1382, 0.4283, 0.1545, 0.4103, 0.1545, 0.2552, 0.1293, 0.2724, 0.1292, 0.2724, 0.1384, 0.2552, 0.1384, 0.1242, 0.1294, 0.138, 0.1293, 0.1381, 0.1385, 0.1242, 0.1385, 0.29, 0.1292, 0.3066, 0.1292, 0.3067, 0.1383, 0.29, 0.1383, 0.1516, 0.1293, 0.165, 0.1293, 0.165, 0.1384, 0.1516, 0.1384, 0.3227, 0.1292, 0.3391, 0.1292, 0.3391, 0.1383, 0.3227, 0.1383, 0.3559, 0.1292, 0.3734, 0.1292, 0.3734, 0.1383, 0.3559, 0.1383, 0.1789, 0.1293, 0.1926, 0.1293, 0.1926, 0.1384, 0.1789, 0.1384, 0.3916, 0.1291, 0.4102, 0.1291, 0.4103, 0.1382, 0.3916, 0.1383, 0.2072, 0.1293, 0.2225, 0.1293, 0.2225, 0.1384, 0.2072, 0.1384, 0.2385, 0.1293, 0.2552, 0.1293, 0.2552, 0.1384, 0.2385, 0.1384, 0.1099, 0.1294, 0.1242, 0.1294, 0.1242, 0.1385, 0.1099, 0.1385, 0.2724, 0.1292, 0.29, 0.1292, 0.29, 0.1383, 0.2724, 0.1384, 0.138, 0.1293, 0.1516, 0.1293, 0.1516, 0.1384, 0.1381, 0.1385, 0.3066, 0.1292, 0.3227, 0.1292, 0.3227, 0.1383, 0.3067, 0.1383, 0.3391, 0.1292, 0.3559, 0.1292, 0.3559, 0.1383, 0.3391, 0.1383, 0.165, 0.1293, 0.1789, 0.1293, 0.1789, 0.1384, 0.165, 0.1384, 0.3734, 0.1292, 0.3916, 0.1291, 0.3916, 0.1383, 0.3734, 0.1383, 0.1926, 0.1293, 0.2072, 0.1293, 0.2072, 0.1384, 0.1926, 0.1384, 0.4102, 0.1291, 0.4283, 0.1291, 0.4283, 0.1382, 0.4103, 0.1382, 0.2225, 0.1293, 0.2385, 0.1293, 0.2385, 0.1384, 0.2225, 0.1384, 0.2225, 0.1384, 0.2385, 0.1384, 0.2385, 0.1546, 0.2225, 0.1546, 0.0955, 0.1385, 0.1099, 0.1385, 0.1099, 0.1547, 0.0955, 0.1547, 0.2552, 0.1384, 0.2724, 0.1384, 0.2724, 0.1546, 0.2552, 0.1546, 0.1242, 0.1385, 0.1381, 0.1385, 0.1381, 0.1547, 0.1242, 0.1547, 0.29, 0.1383, 0.3067, 0.1383, 0.3067, 0.1546, 0.29, 0.1546, 0.1516, 0.1384, 0.165, 0.1384, 0.165, 0.1547, 0.1516, 0.1547, 0.3227, 0.1383, 0.3391, 0.1383, 0.3391, 0.1546, 0.3227, 0.1546, 0.3559, 0.1383, 0.3734, 0.1383, 0.3734, 0.1545, 0.3559, 0.1545, 0.1789, 0.1384, 0.1926, 0.1384, 0.1926, 0.1547, 0.1789, 0.1547, 0.3916, 0.1383, 0.4103, 0.1382, 0.4103, 0.1545, 0.3916, 0.1545, 0.2072, 0.1384, 0.2225, 0.1384, 0.2225, 0.1546, 0.2072, 0.1547, 0.2385, 0.1384, 0.2552, 0.1384, 0.2552, 0.1546, 0.2385, 0.1546, 0.1099, 0.1385, 0.1242, 0.1385, 0.1242, 0.1547, 0.1099, 0.1547, 0.2724, 0.1384, 0.29, 0.1383, 0.29, 0.1546, 0.2724, 0.1546, 0.1381, 0.1385, 0.1516, 0.1384, 0.1516, 0.1547, 0.1381, 0.1547, 0.3067, 0.1383, 0.3227, 0.1383, 0.3227, 0.1546, 0.3067, 0.1546, 0.3391, 0.1383, 0.3559, 0.1383, 0.3559, 0.1545, 0.3391, 0.1546, 0.165, 0.1384, 0.1789, 0.1384, 0.1789, 0.1547, 0.165, 0.1547, 0.3734, 0.1383, 0.3916, 0.1383, 0.3916, 0.1545, 0.3734, 0.1545, 0.1926, 0.1384, 0.2072, 0.1384, 0.2072, 0.1547, 0.1926, 0.1547, 0.3067, 0.1546, 0.3067, 0.1673, 0.29, 0.1674, 0.29, 0.1546, 0.165, 0.1675, 0.1651, 0.2162, 0.1516, 0.2162, 0.1516, 0.1675, 0.1516, 0.1547, 0.1516, 0.1675, 0.1381, 0.1675, 0.1381, 0.1547, 0.1789, 0.1547, 0.1789, 0.1674, 0.165, 0.1675, 0.165, 0.1547, 0.3391, 0.1546, 0.3391, 0.1673, 0.3227, 0.1673, 0.3227, 0.1546, 0.2072, 0.1547, 0.2072, 0.1674, 0.1926, 0.1674, 0.1926, 0.1547, 0.3734, 0.1545, 0.3734, 0.1673, 0.356, 0.1673, 0.3559, 0.1545, 0.2552, 0.1546, 0.2552, 0.1674, 0.2385, 0.1674, 0.2385, 0.1546, 0.4103, 0.1545, 0.4103, 0.1673, 0.3916, 0.1673, 0.3916, 0.1545, 0.2385, 0.1546, 0.2385, 0.1674, 0.2225, 0.1674, 0.2225, 0.1546, 0.1099, 0.1547, 0.1099, 0.1675, 0.0955, 0.1675, 0.0955, 0.1547, 0.29, 0.1546, 0.29, 0.1674, 0.2724, 0.1674, 0.2724, 0.1546, 0.1381, 0.1547, 0.1381, 0.1675, 0.1242, 0.1675, 0.1242, 0.1547, 0.3227, 0.1546, 0.3227, 0.1673, 0.3067, 0.1673, 0.3067, 0.1546, 0.165, 0.1547, 0.165, 0.1675, 0.1516, 0.1675, 0.1516, 0.1547, 0.1926, 0.1547, 0.1926, 0.1674, 0.1789, 0.1674, 0.1789, 0.1547, 0.3559, 0.1545, 0.356, 0.1673, 0.3391, 0.1673, 0.3391, 0.1546, 0.2225, 0.1546, 0.2225, 0.1674, 0.2072, 0.1674, 0.2072, 0.1547, 0.3916, 0.1545, 0.3916, 0.1673, 0.3734, 0.1673, 0.3734, 0.1545, 0.4283, 0.1545, 0.4283, 0.1673, 0.4103, 0.1673, 0.4103, 0.1545, 0.2724, 0.1546, 0.2724, 0.1674, 0.2552, 0.1674, 0.2552, 0.1546, 0.1242, 0.1547, 0.1242, 0.1675, 0.1099, 0.1675, 0.1099, 0.1547, 0.3067, 0.2161, 0.3227, 0.2161, 0.3227, 0.2323, 0.3067, 0.2323, 0.4103, 0.216, 0.4283, 0.216, 0.4283, 0.2322, 0.4103, 0.2323, 0.3917, 0.216, 0.4103, 0.216, 0.4103, 0.2323, 0.3917, 0.2323, 0.2901, 0.2324, 0.3067, 0.2323, 0.3067, 0.2495, 0.2901, 0.2495, 0.3391, 0.2323, 0.356, 0.2323, 0.356, 0.2495, 0.3391, 0.2495, 0.1927, 0.2162, 0.2073, 0.2162, 0.2073, 0.2324, 0.1927, 0.2324, 0.3917, 0.2323, 0.4103, 0.2323, 0.4103, 0.2494, 0.3917, 0.2494, 0.1516, 0.2325, 0.1651, 0.2324, 0.1651, 0.2496, 0.1517, 0.2496, 0.1516, 0.2162, 0.1651, 0.2162, 0.1651, 0.2324, 0.1516, 0.2325, 0.3735, 0.2323, 0.3917, 0.2323, 0.3917, 0.2494, 0.3735, 0.2495, 0.1243, 0.2163, 0.1381, 0.2162, 0.1381, 0.2325, 0.1243, 0.2325, 0.1381, 0.2325, 0.1516, 0.2325, 0.1517, 0.2496, 0.1381, 0.2496, 0.2226, 0.2162, 0.2386, 0.2162, 0.2386, 0.2324, 0.2226, 0.2324, 0.1651, 0.2162, 0.1789, 0.2162, 0.1789, 0.2324, 0.1651, 0.2324, 0.2725, 0.2161, 0.2901, 0.2161, 0.2901, 0.2324, 0.2725, 0.2324, 0.2073, 0.2324, 0.2226, 0.2324, 0.2226, 0.2496, 0.2073, 0.2496, 0.2073, 0.2162, 0.2226, 0.2162, 0.2226, 0.2324, 0.2073, 0.2324, 0.1651, 0.2324, 0.1789, 0.2324, 0.1789, 0.2496, 0.1651, 0.2496, 0.11, 0.2325, 0.1243, 0.2325, 0.1243, 0.2497, 0.11, 0.2497, 0.3227, 0.2161, 0.3391, 0.2161, 0.3391, 0.2323, 0.3227, 0.2323, 0.3067, 0.2323, 0.3227, 0.2323, 0.3228, 0.2495, 0.3067, 0.2495, 0.0955, 0.2163, 0.11, 0.2163, 0.11, 0.2325, 0.0955, 0.2325, 0.2725, 0.2324, 0.2901, 0.2324, 0.2901, 0.2495, 0.2725, 0.2495, 0.3227, 0.2323, 0.3391, 0.2323, 0.3391, 0.2495, 0.3228, 0.2495, 0.3391, 0.2161, 0.356, 0.2161, 0.356, 0.2323, 0.3391, 0.2323, 0.2553, 0.2324, 0.2725, 0.2324, 0.2725, 0.2495, 0.2553, 0.2496, 0.2386, 0.2162, 0.2553, 0.2162, 0.2553, 0.2324, 0.2386, 0.2324, 0.0955, 0.2325, 0.11, 0.2325, 0.11, 0.2497, 0.0955, 0.2497, 0.356, 0.2161, 0.3735, 0.2161, 0.3735, 0.2323, 0.356, 0.2323, 0.2226, 0.2324, 0.2386, 0.2324, 0.2386, 0.2496, 0.2226, 0.2496, 0.1243, 0.2325, 0.1381, 0.2325, 0.1381, 0.2496, 0.1243, 0.2497, 0.2901, 0.2161, 0.3067, 0.2161, 0.3067, 0.2323, 0.2901, 0.2324, 0.2553, 0.2162, 0.2725, 0.2161, 0.2725, 0.2324, 0.2553, 0.2324, 0.3735, 0.2161, 0.3917, 0.216, 0.3917, 0.2323, 0.3735, 0.2323, 0.1789, 0.2162, 0.1927, 0.2162, 0.1927, 0.2324, 0.1789, 0.2324, 0.4103, 0.2323, 0.4283, 0.2322, 0.4283, 0.2494, 0.4103, 0.2494, 0.356, 0.2323, 0.3735, 0.2323, 0.3735, 0.2495, 0.356, 0.2495, 0.1789, 0.2324, 0.1927, 0.2324, 0.1927, 0.2496, 0.1789, 0.2496, 0.2386, 0.2324, 0.2553, 0.2324, 0.2553, 0.2496, 0.2386, 0.2496, 0.1927, 0.2324, 0.2073, 0.2324, 0.2073, 0.2496, 0.1927, 0.2496, 0.11, 0.2163, 0.1243, 0.2163, 0.1243, 0.2325, 0.11, 0.2325, 0.1381, 0.2162, 0.1516, 0.2162, 0.1516, 0.2325, 0.1381, 0.2325, 0.1789, 0.1674, 0.1789, 0.2162, 0.1651, 0.2162, 0.165, 0.1675, 0.1926, 0.1674, 0.1927, 0.2162, 0.1789, 0.2162, 0.1789, 0.1674, 0.1516, 0.1675, 0.1516, 0.2162, 0.1381, 0.2162, 0.1381, 0.1675, 0.1381, 0.1675, 0.1381, 0.2162, 0.1243, 0.2163, 0.1242, 0.1675, 0.1242, 0.1675, 0.1243, 0.2163, 0.11, 0.2163, 0.1099, 0.1675, 0.2072, 0.1674, 0.2073, 0.2162, 0.1927, 0.2162, 0.1926, 0.1674, 0.2225, 0.1674, 0.2226, 0.2162, 0.2073, 0.2162, 0.2072, 0.1674, 0.2385, 0.1674, 0.2386, 0.2162, 0.2226, 0.2162, 0.2225, 0.1674, 0.2552, 0.1674, 0.2553, 0.2162, 0.2386, 0.2162, 0.2385, 0.1674, 0.2724, 0.1674, 0.2725, 0.2161, 0.2553, 0.2162, 0.2552, 0.1674, 0.29, 0.1674, 0.2901, 0.2161, 0.2725, 0.2161, 0.2724, 0.1674, 0.1099, 0.1675, 0.11, 0.2163, 0.0955, 0.2163, 0.0955, 0.1675, 0.4283, 0.1673, 0.4283, 0.216, 0.4103, 0.216, 0.4103, 0.1673, 0.4103, 0.1673, 0.4103, 0.216, 0.3917, 0.216, 0.3916, 0.1673, 0.3916, 0.1673, 0.3917, 0.216, 0.3735, 0.2161, 0.3734, 0.1673, 0.3734, 0.1673, 0.3735, 0.2161, 0.356, 0.2161, 0.356, 0.1673, 0.356, 0.1673, 0.356, 0.2161, 0.3391, 0.2161, 0.3391, 0.1673, 0.3067, 0.1673, 0.3067, 0.2161, 0.2901, 0.2161, 0.29, 0.1674, 0.3227, 0.1673, 0.3227, 0.2161, 0.3067, 0.2161, 0.3067, 0.1673, 0.3391, 0.1673, 0.3391, 0.2161, 0.3227, 0.2161, 0.3227, 0.1673, 0.2901, 0.2495, 0.3067, 0.2495, 0.3068, 0.2661, 0.2901, 0.2662, 0.2226, 0.2496, 0.2386, 0.2496, 0.2386, 0.2662, 0.2226, 0.2662, 0.3735, 0.2495, 0.3917, 0.2494, 0.3917, 0.2661, 0.3735, 0.2661, 0.2553, 0.2496, 0.2725, 0.2495, 0.2725, 0.2662, 0.2553, 0.2662, 0.0955, 0.2497, 0.11, 0.2497, 0.11, 0.2663, 0.0955, 0.2663, 0.1651, 0.2496, 0.1789, 0.2496, 0.1789, 0.2662, 0.1651, 0.2663, 0.3067, 0.2495, 0.3228, 0.2495, 0.3228, 0.2661, 0.3068, 0.2661, 0.1517, 0.2496, 0.1651, 0.2496, 0.1651, 0.2663, 0.1517, 0.2663, 0.2073, 0.2496, 0.2226, 0.2496, 0.2226, 0.2662, 0.2073, 0.2662, 0.2386, 0.2496, 0.2553, 0.2496, 0.2553, 0.2662, 0.2386, 0.2662, 0.1927, 0.2496, 0.2073, 0.2496, 0.2073, 0.2662, 0.1927, 0.2662, 0.1243, 0.2497, 0.1381, 0.2496, 0.1381, 0.2663, 0.1243, 0.2663, 0.3228, 0.2495, 0.3391, 0.2495, 0.3392, 0.2661, 0.3228, 0.2661, 0.3917, 0.2494, 0.4103, 0.2494, 0.4104, 0.2661, 0.3917, 0.2661, 0.3391, 0.2495, 0.356, 0.2495, 0.356, 0.2661, 0.3392, 0.2661, 0.11, 0.2497, 0.1243, 0.2497, 0.1243, 0.2663, 0.11, 0.2663, 0.1789, 0.2496, 0.1927, 0.2496, 0.1927, 0.2662, 0.1789, 0.2662, 0.1381, 0.2496, 0.1517, 0.2496, 0.1517, 0.2663, 0.1381, 0.2663, 0.356, 0.2495, 0.3735, 0.2495, 0.3735, 0.2661, 0.356, 0.2661, 0.2725, 0.2495, 0.2901, 0.2495, 0.2901, 0.2662, 0.2725, 0.2662, 0.4103, 0.2494, 0.4283, 0.2494, 0.4283, 0.2661, 0.4104, 0.2661, 0.1381, 0.2663, 0.1517, 0.2663, 0.1517, 0.3023, 0.1382, 0.3023, 0.2386, 0.2662, 0.2553, 0.2662, 0.2553, 0.3022, 0.2387, 0.3022, 0.1927, 0.2662, 0.2073, 0.2662, 0.2073, 0.3023, 0.1927, 0.3023, 0.3228, 0.2661, 0.3392, 0.2661, 0.3392, 0.3022, 0.3228, 0.3022, 0.3917, 0.2661, 0.4104, 0.2661, 0.4104, 0.3021, 0.3917, 0.3021, 0.0955, 0.2663, 0.11, 0.2663, 0.11, 0.3023, 0.0955, 0.3023, 0.11, 0.2663, 0.1243, 0.2663, 0.1243, 0.3023, 0.11, 0.3023, 0.1517, 0.2663, 0.1651, 0.2663, 0.1651, 0.3023, 0.1517, 0.3023, 0.2725, 0.2662, 0.2901, 0.2662, 0.2901, 0.3022, 0.2726, 0.3022, 0.2553, 0.2662, 0.2725, 0.2662, 0.2726, 0.3022, 0.2553, 0.3022, 0.1789, 0.2662, 0.1927, 0.2662, 0.1927, 0.3023, 0.1789, 0.3023, 0.1243, 0.2663, 0.1381, 0.2663, 0.1382, 0.3023, 0.1243, 0.3023, 0.2073, 0.2662, 0.2226, 0.2662, 0.2226, 0.3022, 0.2073, 0.3023, 0.4104, 0.2661, 0.4283, 0.2661, 0.4283, 0.3021, 0.4104, 0.3021, 0.2901, 0.2662, 0.3068, 0.2661, 0.3068, 0.3022, 0.2901, 0.3022, 0.2226, 0.2662, 0.2386, 0.2662, 0.2387, 0.3022, 0.2226, 0.3022, 0.3735, 0.2661, 0.3917, 0.2661, 0.3917, 0.3021, 0.3736, 0.3021, 0.1651, 0.2663, 0.1789, 0.2662, 0.1789, 0.3023, 0.1651, 0.3023, 0.3392, 0.2661, 0.356, 0.2661, 0.3561, 0.3021, 0.3392, 0.3022, 0.3068, 0.2661, 0.3228, 0.2661, 0.3228, 0.3022, 0.3068, 0.3022, 0.356, 0.2661, 0.3735, 0.2661, 0.3736, 0.3021, 0.3561, 0.3021, 0.3068, 0.3022, 0.3228, 0.3022, 0.3228, 0.3576, 0.3068, 0.3576, 0.3561, 0.3021, 0.3736, 0.3021, 0.3736, 0.3576, 0.3561, 0.3576, 0.1382, 0.3023, 0.1517, 0.3023, 0.1517, 0.3577, 0.1382, 0.3578, 0.2387, 0.3022, 0.2553, 0.3022, 0.2554, 0.3577, 0.2387, 0.3577, 0.1927, 0.3023, 0.2073, 0.3023, 0.2074, 0.3577, 0.1928, 0.3577, 0.3228, 0.3022, 0.3392, 0.3022, 0.3392, 0.3576, 0.3228, 0.3576, 0.3917, 0.3021, 0.4104, 0.3021, 0.4104, 0.3575, 0.3918, 0.3576, 0.0955, 0.3023, 0.11, 0.3023, 0.1101, 0.3578, 0.0955, 0.3578, 0.11, 0.3023, 0.1243, 0.3023, 0.1244, 0.3578, 0.1101, 0.3578, 0.1517, 0.3023, 0.1651, 0.3023, 0.1652, 0.3577, 0.1517, 0.3577, 0.2726, 0.3022, 0.2901, 0.3022, 0.2902, 0.3576, 0.2726, 0.3577, 0.2553, 0.3022, 0.2726, 0.3022, 0.2726, 0.3577, 0.2554, 0.3577, 0.1789, 0.3023, 0.1927, 0.3023, 0.1928, 0.3577, 0.1789, 0.3577, 0.1243, 0.3023, 0.1382, 0.3023, 0.1382, 0.3578, 0.1244, 0.3578, 0.2073, 0.3023, 0.2226, 0.3022, 0.2227, 0.3577, 0.2074, 0.3577, 0.4104, 0.3021, 0.4283, 0.3021, 0.4283, 0.3575, 0.4104, 0.3575, 0.2901, 0.3022, 0.3068, 0.3022, 0.3068, 0.3576, 0.2902, 0.3576, 0.2226, 0.3022, 0.2387, 0.3022, 0.2387, 0.3577, 0.2227, 0.3577, 0.3736, 0.3021, 0.3917, 0.3021, 0.3918, 0.3576, 0.3736, 0.3576, 0.1651, 0.3023, 0.1789, 0.3023, 0.1789, 0.3577, 0.1652, 0.3577, 0.3392, 0.3022, 0.3561, 0.3021, 0.3561, 0.3576, 0.3392, 0.3576, 0.3392, 0.3576, 0.3561, 0.3576, 0.3561, 0.3694, 0.3392, 0.3694, 0.3068, 0.3576, 0.3228, 0.3576, 0.3228, 0.3694, 0.3068, 0.3694, 0.3561, 0.3576, 0.3736, 0.3576, 0.3736, 0.3694, 0.3561, 0.3694, 0.1382, 0.3578, 0.1517, 0.3577, 0.1517, 0.3695, 0.1382, 0.3695, 0.2387, 0.3577, 0.2554, 0.3577, 0.2554, 0.3694, 0.2387, 0.3695, 0.1928, 0.3577, 0.2074, 0.3577, 0.2074, 0.3695, 0.1928, 0.3695, 0.3228, 0.3576, 0.3392, 0.3576, 0.3392, 0.3694, 0.3228, 0.3694, 0.3918, 0.3576, 0.4104, 0.3575, 0.4104, 0.3693, 0.3918, 0.3693, 0.0955, 0.3578, 0.1101, 0.3578, 0.1101, 0.3696, 0.0955, 0.3696, 0.1101, 0.3578, 0.1244, 0.3578, 0.1244, 0.3695, 0.1101, 0.3696, 0.1517, 0.3577, 0.1652, 0.3577, 0.1652, 0.3695, 0.1517, 0.3695, 0.2726, 0.3577, 0.2902, 0.3576, 0.2902, 0.3694, 0.2726, 0.3694, 0.2554, 0.3577, 0.2726, 0.3577, 0.2726, 0.3694, 0.2554, 0.3694, 0.1789, 0.3577, 0.1928, 0.3577, 0.1928, 0.3695, 0.1789, 0.3695, 0.1244, 0.3578, 0.1382, 0.3578, 0.1382, 0.3695, 0.1244, 0.3695, 0.2074, 0.3577, 0.2227, 0.3577, 0.2227, 0.3695, 0.2074, 0.3695, 0.4104, 0.3575, 0.4283, 0.3575, 0.4283, 0.3693, 0.4104, 0.3693, 0.2902, 0.3576, 0.3068, 0.3576, 0.3068, 0.3694, 0.2902, 0.3694, 0.2227, 0.3577, 0.2387, 0.3577, 0.2387, 0.3695, 0.2227, 0.3695, 0.3736, 0.3576, 0.3918, 0.3576, 0.3918, 0.3693, 0.3736, 0.3694, 0.1652, 0.3577, 0.1789, 0.3577, 0.1789, 0.3695, 0.1652, 0.3695, 0.3736, 0.3694, 0.3918, 0.3693, 0.3918, 0.3844, 0.3736, 0.3844, 0.1652, 0.3695, 0.1789, 0.3695, 0.1789, 0.3846, 0.1652, 0.3846, 0.3392, 0.3694, 0.3561, 0.3694, 0.3561, 0.3844, 0.3393, 0.3844, 0.3068, 0.3694, 0.3228, 0.3694, 0.3229, 0.3845, 0.3068, 0.3845, 0.3561, 0.3694, 0.3736, 0.3694, 0.3736, 0.3844, 0.3561, 0.3844, 0.1382, 0.3695, 0.1517, 0.3695, 0.1518, 0.3846, 0.1382, 0.3846, 0.2387, 0.3695, 0.2554, 0.3694, 0.2554, 0.3845, 0.2387, 0.3845, 0.1928, 0.3695, 0.2074, 0.3695, 0.2074, 0.3846, 0.1928, 0.3846, 0.3228, 0.3694, 0.3392, 0.3694, 0.3393, 0.3844, 0.3229, 0.3845, 0.3918, 0.3693, 0.4104, 0.3693, 0.4104, 0.3844, 0.3918, 0.3844, 0.0955, 0.3696, 0.1101, 0.3696, 0.1101, 0.3846, 0.0955, 0.3846, 0.1101, 0.3696, 0.1244, 0.3695, 0.1244, 0.3846, 0.1101, 0.3846, 0.1517, 0.3695, 0.1652, 0.3695, 0.1652, 0.3846, 0.1518, 0.3846, 0.2726, 0.3694, 0.2902, 0.3694, 0.2902, 0.3845, 0.2726, 0.3845, 0.2554, 0.3694, 0.2726, 0.3694, 0.2726, 0.3845, 0.2554, 0.3845, 0.1789, 0.3695, 0.1928, 0.3695, 0.1928, 0.3846, 0.1789, 0.3846, 0.1244, 0.3695, 0.1382, 0.3695, 0.1382, 0.3846, 0.1244, 0.3846, 0.2074, 0.3695, 0.2227, 0.3695, 0.2227, 0.3845, 0.2074, 0.3846, 0.4104, 0.3693, 0.4283, 0.3693, 0.4283, 0.3844, 0.4104, 0.3844, 0.2902, 0.3694, 0.3068, 0.3694, 0.3068, 0.3845, 0.2902, 0.3845, 0.2227, 0.3695, 0.2387, 0.3695, 0.2387, 0.3845, 0.2227, 0.3845, 0.2902, 0.3845, 0.3068, 0.3845, 0.3069, 0.4001, 0.2902, 0.4001, 0.2227, 0.3845, 0.2387, 0.3845, 0.2387, 0.4001, 0.2227, 0.4001, 0.3736, 0.3844, 0.3918, 0.3844, 0.3918, 0.4, 0.3736, 0.4, 0.1652, 0.3846, 0.1789, 0.3846, 0.1789, 0.4002, 0.1652, 0.4002, 0.3393, 0.3844, 0.3561, 0.3844, 0.3561, 0.4, 0.3393, 0.4, 0.3068, 0.3845, 0.3229, 0.3845, 0.3229, 0.4, 0.3069, 0.4001, 0.3561, 0.3844, 0.3736, 0.3844, 0.3736, 0.4, 0.3561, 0.4, 0.1382, 0.3846, 0.1518, 0.3846, 0.1518, 0.4002, 0.1383, 0.4002, 0.2387, 0.3845, 0.2554, 0.3845, 0.2554, 0.4001, 0.2387, 0.4001, 0.1928, 0.3846, 0.2074, 0.3846, 0.2074, 0.4001, 0.1928, 0.4001, 0.3229, 0.3845, 0.3393, 0.3844, 0.3393, 0.4, 0.3229, 0.4, 0.3918, 0.3844, 0.4104, 0.3844, 0.4105, 0.4, 0.3918, 0.4, 0.0955, 0.3846, 0.1101, 0.3846, 0.1101, 0.4002, 0.0955, 0.4002, 0.1101, 0.3846, 0.1244, 0.3846, 0.1244, 0.4002, 0.1101, 0.4002, 0.1518, 0.3846, 0.1652, 0.3846, 0.1652, 0.4002, 0.1518, 0.4002, 0.2726, 0.3845, 0.2902, 0.3845, 0.2902, 0.4001, 0.2726, 0.4001, 0.2554, 0.3845, 0.2726, 0.3845, 0.2726, 0.4001, 0.2554, 0.4001, 0.1789, 0.3846, 0.1928, 0.3846, 0.1928, 0.4001, 0.1789, 0.4002, 0.1244, 0.3846, 0.1382, 0.3846, 0.1383, 0.4002, 0.1244, 0.4002, 0.2074, 0.3846, 0.2227, 0.3845, 0.2227, 0.4001, 0.2074, 0.4001, 0.4104, 0.3844, 0.4283, 0.3844, 0.4283, 0.4, 0.4105, 0.4, 0.2074, 0.4001, 0.2227, 0.4001, 0.2229, 0.6315, 0.2076, 0.6315, 0.4105, 0.4, 0.4283, 0.4, 0.4283, 0.6313, 0.4106, 0.6313, 0.2902, 0.4001, 0.3069, 0.4001, 0.307, 0.6314, 0.2904, 0.6314, 0.2227, 0.4001, 0.2387, 0.4001, 0.2389, 0.6315, 0.2229, 0.6315, 0.3736, 0.4, 0.3918, 0.4, 0.392, 0.6314, 0.3738, 0.6314, 0.1652, 0.4002, 0.1789, 0.4002, 0.1789, 0.6315, 0.1654, 0.6315, 0.3393, 0.4, 0.3561, 0.4, 0.3563, 0.6314, 0.3394, 0.6314, 0.3069, 0.4001, 0.3229, 0.4, 0.3231, 0.6314, 0.307, 0.6314, 0.3561, 0.4, 0.3736, 0.4, 0.3738, 0.6314, 0.3563, 0.6314, 0.1383, 0.4002, 0.1518, 0.4002, 0.152, 0.6315, 0.1384, 0.6316, 0.2387, 0.4001, 0.2554, 0.4001, 0.2556, 0.6315, 0.2389, 0.6315, 0.1928, 0.4001, 0.2074, 0.4001, 0.2076, 0.6315, 0.193, 0.6315, 0.3229, 0.4, 0.3393, 0.4, 0.3394, 0.6314, 0.3231, 0.6314, 0.3918, 0.4, 0.4105, 0.4, 0.4106, 0.6313, 0.392, 0.6314, 0.0955, 0.4002, 0.1101, 0.4002, 0.1103, 0.6316, 0.0955, 0.6316, 0.1101, 0.4002, 0.1244, 0.4002, 0.1246, 0.6316, 0.1103, 0.6316, 0.1518, 0.4002, 0.1652, 0.4002, 0.1654, 0.6315, 0.152, 0.6315, 0.2726, 0.4001, 0.2902, 0.4001, 0.2904, 0.6314, 0.2728, 0.6315, 0.2554, 0.4001, 0.2726, 0.4001, 0.2728, 0.6315, 0.2556, 0.6315, 0.1789, 0.4002, 0.1928, 0.4001, 0.193, 0.6315, 0.1789, 0.6315, 0.1244, 0.4002, 0.1383, 0.4002, 0.1384, 0.6316, 0.1246, 0.6316, 0.1789, 0.6315, 0.193, 0.6315, 0.193, 0.6422, 0.1789, 0.6422, 0.1246, 0.6316, 0.1384, 0.6316, 0.1384, 0.6422, 0.1246, 0.6422, 0.2076, 0.6315, 0.2229, 0.6315, 0.2229, 0.6421, 0.2076, 0.6422, 0.4106, 0.6313, 0.4283, 0.6313, 0.4283, 0.642, 0.4106, 0.642, 0.2904, 0.6314, 0.307, 0.6314, 0.307, 0.6421, 0.2904, 0.6421, 0.2229, 0.6315, 0.2389, 0.6315, 0.2389, 0.6421, 0.2229, 0.6421, 0.3738, 0.6314, 0.392, 0.6314, 0.392, 0.642, 0.3738, 0.642, 0.1654, 0.6315, 0.1789, 0.6315, 0.1789, 0.6422, 0.1654, 0.6422, 0.3394, 0.6314, 0.3563, 0.6314, 0.3563, 0.642, 0.3395, 0.6421, 0.307, 0.6314, 0.3231, 0.6314, 0.3231, 0.6421, 0.307, 0.6421, 0.3563, 0.6314, 0.3738, 0.6314, 0.3738, 0.642, 0.3563, 0.642, 0.1384, 0.6316, 0.152, 0.6315, 0.152, 0.6422, 0.1384, 0.6422, 0.2389, 0.6315, 0.2556, 0.6315, 0.2556, 0.6421, 0.2389, 0.6421, 0.193, 0.6315, 0.2076, 0.6315, 0.2076, 0.6422, 0.193, 0.6422, 0.3231, 0.6314, 0.3394, 0.6314, 0.3395, 0.6421, 0.3231, 0.6421, 0.392, 0.6314, 0.4106, 0.6313, 0.4106, 0.642, 0.392, 0.642, 0.0955, 0.6316, 0.1103, 0.6316, 0.1103, 0.6422, 0.0955, 0.6422, 0.1103, 0.6316, 0.1246, 0.6316, 0.1246, 0.6422, 0.1103, 0.6422, 0.152, 0.6315, 0.1654, 0.6315, 0.1654, 0.6422, 0.152, 0.6422, 0.2728, 0.6315, 0.2904, 0.6314, 0.2904, 0.6421, 0.2728, 0.6421, 0.2556, 0.6315, 0.2728, 0.6315, 0.2728, 0.6421, 0.2556, 0.6421, 0.1103, 0.6422, 0.1246, 0.6422, 0.1246, 0.6605, 0.1103, 0.6605, 0.152, 0.6422, 0.1654, 0.6422, 0.1654, 0.6604, 0.152, 0.6604, 0.2728, 0.6421, 0.2904, 0.6421, 0.2904, 0.6603, 0.2728, 0.6604, 0.2556, 0.6421, 0.2728, 0.6421, 0.2728, 0.6604, 0.2556, 0.6604, 0.1789, 0.6422, 0.193, 0.6422, 0.193, 0.6604, 0.1789, 0.6604, 0.1246, 0.6422, 0.1384, 0.6422, 0.1385, 0.6605, 0.1246, 0.6605, 0.2076, 0.6422, 0.2229, 0.6421, 0.2229, 0.6604, 0.2076, 0.6604, 0.4106, 0.642, 0.4283, 0.642, 0.4283, 0.6602, 0.4107, 0.6602, 0.2904, 0.6421, 0.307, 0.6421, 0.3071, 0.6603, 0.2904, 0.6603, 0.2229, 0.6421, 0.2389, 0.6421, 0.2389, 0.6604, 0.2229, 0.6604, 0.3738, 0.642, 0.392, 0.642, 0.392, 0.6603, 0.3738, 0.6603, 0.1654, 0.6422, 0.1789, 0.6422, 0.1789, 0.6604, 0.1654, 0.6604, 0.3395, 0.6421, 0.3563, 0.642, 0.3563, 0.6603, 0.3395, 0.6603, 0.307, 0.6421, 0.3231, 0.6421, 0.3231, 0.6603, 0.3071, 0.6603, 0.3563, 0.642, 0.3738, 0.642, 0.3738, 0.6603, 0.3563, 0.6603, 0.1384, 0.6422, 0.152, 0.6422, 0.152, 0.6604, 0.1385, 0.6605, 0.2389, 0.6421, 0.2556, 0.6421, 0.2556, 0.6604, 0.2389, 0.6604, 0.193, 0.6422, 0.2076, 0.6422, 0.2076, 0.6604, 0.193, 0.6604, 0.3231, 0.6421, 0.3395, 0.6421, 0.3395, 0.6603, 0.3231, 0.6603, 0.392, 0.642, 0.4106, 0.642, 0.4107, 0.6602, 0.392, 0.6603, 0.0955, 0.6422, 0.1103, 0.6422, 0.1103, 0.6605, 0.0955, 0.6605, 0.392, 0.6603, 0.4107, 0.6602, 0.4107, 0.6675, 0.392, 0.6675, 0.0955, 0.6605, 0.1103, 0.6605, 0.1103, 0.6678, 0.0955, 0.6678, 0.1103, 0.6605, 0.1246, 0.6605, 0.1246, 0.6677, 0.1103, 0.6678, 0.152, 0.6604, 0.1654, 0.6604, 0.1654, 0.6677, 0.152, 0.6677, 0.2728, 0.6604, 0.2904, 0.6603, 0.2904, 0.6676, 0.2728, 0.6676, 0.2556, 0.6604, 0.2728, 0.6604, 0.2728, 0.6676, 0.2556, 0.6676, 0.1789, 0.6604, 0.193, 0.6604, 0.193, 0.6677, 0.1789, 0.6677, 0.1246, 0.6605, 0.1385, 0.6605, 0.1385, 0.6677, 0.1246, 0.6677, 0.2076, 0.6604, 0.2229, 0.6604, 0.2229, 0.6677, 0.2076, 0.6677, 0.4107, 0.6602, 0.4283, 0.6602, 0.4283, 0.6675, 0.4107, 0.6675, 0.2904, 0.6603, 0.3071, 0.6603, 0.3071, 0.6676, 0.2904, 0.6676, 0.2229, 0.6604, 0.2389, 0.6604, 0.2389, 0.6677, 0.2229, 0.6677, 0.3738, 0.6603, 0.392, 0.6603, 0.392, 0.6675, 0.3738, 0.6675, 0.1654, 0.6604, 0.1789, 0.6604, 0.1789, 0.6677, 0.1654, 0.6677, 0.3395, 0.6603, 0.3563, 0.6603, 0.3563, 0.6676, 0.3395, 0.6676, 0.3071, 0.6603, 0.3231, 0.6603, 0.3231, 0.6676, 0.3071, 0.6676, 0.3563, 0.6603, 0.3738, 0.6603, 0.3738, 0.6675, 0.3563, 0.6676, 0.1385, 0.6605, 0.152, 0.6604, 0.152, 0.6677, 0.1385, 0.6677, 0.2389, 0.6604, 0.2556, 0.6604, 0.2556, 0.6676, 0.2389, 0.6677, 0.193, 0.6604, 0.2076, 0.6604, 0.2076, 0.6677, 0.193, 0.6677, 0.3231, 0.6603, 0.3395, 0.6603, 0.3395, 0.6676, 0.3231, 0.6676, 0.193, 0.6677, 0.2076, 0.6677, 0.2077, 0.7177, 0.1931, 0.7177, 0.3231, 0.6676, 0.3395, 0.6676, 0.3395, 0.7176, 0.3231, 0.7176, 0.392, 0.6675, 0.4107, 0.6675, 0.4107, 0.7175, 0.3921, 0.7175, 0.0955, 0.6678, 0.1103, 0.6678, 0.1104, 0.7178, 0.0955, 0.7178, 0.1103, 0.6678, 0.1246, 0.6677, 0.1247, 0.7178, 0.1104, 0.7178, 0.152, 0.6677, 0.1654, 0.6677, 0.1655, 0.7177, 0.152, 0.7177, 0.2728, 0.6676, 0.2904, 0.6676, 0.2904, 0.7176, 0.2729, 0.7176, 0.2556, 0.6676, 0.2728, 0.6676, 0.2729, 0.7176, 0.2557, 0.7177, 0.1789, 0.6677, 0.193, 0.6677, 0.1931, 0.7177, 0.1789, 0.7177, 0.1246, 0.6677, 0.1385, 0.6677, 0.1385, 0.7177, 0.1247, 0.7178, 0.2076, 0.6677, 0.2229, 0.6677, 0.223, 0.7177, 0.2077, 0.7177, 0.4107, 0.6675, 0.4283, 0.6675, 0.4283, 0.7175, 0.4107, 0.7175, 0.2904, 0.6676, 0.3071, 0.6676, 0.3071, 0.7176, 0.2904, 0.7176, 0.2229, 0.6677, 0.2389, 0.6677, 0.239, 0.7177, 0.223, 0.7177, 0.3738, 0.6675, 0.392, 0.6675, 0.3921, 0.7175, 0.3739, 0.7176, 0.1654, 0.6677, 0.1789, 0.6677, 0.1789, 0.7177, 0.1655, 0.7177, 0.3395, 0.6676, 0.3563, 0.6676, 0.3564, 0.7176, 0.3395, 0.7176, 0.3071, 0.6676, 0.3231, 0.6676, 0.3231, 0.7176, 0.3071, 0.7176, 0.3563, 0.6676, 0.3738, 0.6675, 0.3739, 0.7176, 0.3564, 0.7176, 0.1385, 0.6677, 0.152, 0.6677, 0.152, 0.7177, 0.1385, 0.7177, 0.2389, 0.6677, 0.2556, 0.6676, 0.2557, 0.7177, 0.239, 0.7177, 0.1385, 0.7177, 0.152, 0.7177, 0.1521, 0.7701, 0.1385, 0.7701, 0.239, 0.7177, 0.2557, 0.7177, 0.2557, 0.77, 0.239, 0.77, 0.1931, 0.7177, 0.2077, 0.7177, 0.2077, 0.77, 0.1931, 0.77, 0.3231, 0.7176, 0.3395, 0.7176, 0.3396, 0.7699, 0.3232, 0.7699, 0.3921, 0.7175, 0.4107, 0.7175, 0.4107, 0.7699, 0.3921, 0.7699, 0.0955, 0.7178, 0.1104, 0.7178, 0.1104, 0.7701, 0.0955, 0.7701, 0.1104, 0.7178, 0.1247, 0.7178, 0.1247, 0.7701, 0.1104, 0.7701, 0.152, 0.7177, 0.1655, 0.7177, 0.1655, 0.7701, 0.1521, 0.7701, 0.2729, 0.7176, 0.2904, 0.7176, 0.2905, 0.77, 0.2729, 0.77, 0.2557, 0.7177, 0.2729, 0.7176, 0.2729, 0.77, 0.2557, 0.77, 0.1789, 0.7177, 0.1931, 0.7177, 0.1931, 0.77, 0.1789, 0.7701, 0.1247, 0.7178, 0.1385, 0.7177, 0.1385, 0.7701, 0.1247, 0.7701, 0.2077, 0.7177, 0.223, 0.7177, 0.223, 0.77, 0.2077, 0.77, 0.4107, 0.7175, 0.4283, 0.7175, 0.4283, 0.7699, 0.4107, 0.7699, 0.2904, 0.7176, 0.3071, 0.7176, 0.3071, 0.77, 0.2905, 0.77, 0.223, 0.7177, 0.239, 0.7177, 0.239, 0.77, 0.223, 0.77, 0.3739, 0.7176, 0.3921, 0.7175, 0.3921, 0.7699, 0.3739, 0.7699, 0.1655, 0.7177, 0.1789, 0.7177, 0.1789, 0.7701, 0.1655, 0.7701, 0.3395, 0.7176, 0.3564, 0.7176, 0.3564, 0.7699, 0.3396, 0.7699, 0.3071, 0.7176, 0.3231, 0.7176, 0.3232, 0.7699, 0.3071, 0.77, 0.3564, 0.7176, 0.3739, 0.7176, 0.3739, 0.7699, 0.3564, 0.7699, 0.3071, 0.77, 0.3232, 0.7699, 0.3232, 0.7819, 0.3072, 0.7819, 0.3564, 0.7699, 0.3739, 0.7699, 0.3739, 0.7819, 0.3564, 0.7819, 0.1385, 0.7701, 0.1521, 0.7701, 0.1521, 0.782, 0.1385, 0.7821, 0.239, 0.77, 0.2557, 0.77, 0.2557, 0.782, 0.239, 0.782, 0.1931, 0.77, 0.2077, 0.77, 0.2077, 0.782, 0.1931, 0.782, 0.3232, 0.7699, 0.3396, 0.7699, 0.3396, 0.7819, 0.3232, 0.7819, 0.3921, 0.7699, 0.4107, 0.7699, 0.4108, 0.7818, 0.3921, 0.7819, 0.0955, 0.7701, 0.1104, 0.7701, 0.1104, 0.7821, 0.0955, 0.7821, 0.1104, 0.7701, 0.1247, 0.7701, 0.1247, 0.7821, 0.1104, 0.7821, 0.1521, 0.7701, 0.1655, 0.7701, 0.1655, 0.782, 0.1521, 0.782, 0.2729, 0.77, 0.2905, 0.77, 0.2905, 0.7819, 0.2729, 0.782, 0.2557, 0.77, 0.2729, 0.77, 0.2729, 0.782, 0.2557, 0.782, 0.1789, 0.7701, 0.1931, 0.77, 0.1931, 0.782, 0.1789, 0.782, 0.1247, 0.7701, 0.1385, 0.7701, 0.1385, 0.7821, 0.1247, 0.7821, 0.2077, 0.77, 0.223, 0.77, 0.223, 0.782, 0.2077, 0.782, 0.4107, 0.7699, 0.4283, 0.7699, 0.4283, 0.7818, 0.4108, 0.7818, 0.2905, 0.77, 0.3071, 0.77, 0.3072, 0.7819, 0.2905, 0.7819, 0.223, 0.77, 0.239, 0.77, 0.239, 0.782, 0.223, 0.782, 0.3739, 0.7699, 0.3921, 0.7699, 0.3921, 0.7819, 0.3739, 0.7819, 0.1655, 0.7701, 0.1789, 0.7701, 0.1789, 0.782, 0.1655, 0.782, 0.3396, 0.7699, 0.3564, 0.7699, 0.3564, 0.7819, 0.3396, 0.7819, 0.3396, 0.7819, 0.3564, 0.7819, 0.3565, 0.9229, 0.3397, 0.9229, 0.3072, 0.7819, 0.3232, 0.7819, 0.3233, 0.9229, 0.3073, 0.923, 0.3564, 0.7819, 0.3739, 0.7819, 0.374, 0.9229, 0.3565, 0.9229, 0.1385, 0.7821, 0.1521, 0.782, 0.1522, 0.9231, 0.1387, 0.9231, 0.239, 0.782, 0.2557, 0.782, 0.2558, 0.923, 0.2391, 0.923, 0.1931, 0.782, 0.2077, 0.782, 0.2078, 0.923, 0.1932, 0.923, 0.3232, 0.7819, 0.3396, 0.7819, 0.3397, 0.9229, 0.3233, 0.9229, 0.3921, 0.7819, 0.4108, 0.7818, 0.4109, 0.9229, 0.3922, 0.9229, 0.0955, 0.7821, 0.1104, 0.7821, 0.1105, 0.9231, 0.0955, 0.9231, 0.1104, 0.7821, 0.1247, 0.7821, 0.1248, 0.9231, 0.1105, 0.9231, 0.1521, 0.782, 0.1655, 0.782, 0.1656, 0.9231, 0.1522, 0.9231, 0.2729, 0.782, 0.2905, 0.7819, 0.2906, 0.923, 0.273, 0.923, 0.2557, 0.782, 0.2729, 0.782, 0.273, 0.923, 0.2558, 0.923, 0.1789, 0.782, 0.1931, 0.782, 0.1932, 0.923, 0.1789, 0.9231, 0.1247, 0.7821, 0.1385, 0.7821, 0.1387, 0.9231, 0.1248, 0.9231, 0.2077, 0.782, 0.223, 0.782, 0.2231, 0.923, 0.2078, 0.923, 0.4108, 0.7818, 0.4283, 0.7818, 0.4283, 0.9229, 0.4109, 0.9229, 0.2905, 0.7819, 0.3072, 0.7819, 0.3073, 0.923, 0.2906, 0.923, 0.223, 0.782, 0.239, 0.782, 0.2391, 0.923, 0.2231, 0.923, 0.3739, 0.7819, 0.3921, 0.7819, 0.3922, 0.9229, 0.374, 0.9229, 0.1655, 0.782, 0.1789, 0.782, 0.1789, 0.9231, 0.1656, 0.9231])
me_cylinder.use_remesh_preserve_volume = False
me_cylinder.use_remesh_preserve_attributes = False
me_cylinder.use_mirror_vertex_groups = False
me_cylinder.update()

# ---- objects
ob_cylinder = bpy.data.objects.new('Cylinder', me_cylinder)

# ---- transforms, parenting, visibility, modifiers, constraints
ob_cylinder.location = (0.0, 0.0, 3.582)
ob_cylinder.lineart.crease_threshold = 0.0
_m = ob_cylinder.modifiers.new('EdgeSplit', 'EDGE_SPLIT')

# ---- collection membership
col_collection_1.objects.link(ob_cylinder)

# ---- scene / render settings (as saved in the file)
scene.frame_start = 1; scene.frame_end = 250; scene.frame_set(1)
scene.render.engine = 'BLENDER_EEVEE_NEXT'
scene.render.resolution_percentage = 50
scene.render.dither_intensity = 0.0
scene.cycles.use_denoising = False
scene.cycles.samples = 10
scene.cycles.sampling_pattern = 'TABULATED_SOBOL'
scene.cycles.light_sampling_threshold = 0.0
scene.cycles.use_adaptive_sampling = False
scene.cycles.use_light_tree = False
scene.cycles.blur_glossy = 0.0
scene.cycles.volume_bounces = 1
scene.cycles.pixel_filter_type = 'GAUSSIAN'
scene.cycles.sample_clamp_indirect = 0.0
scene.view_settings.view_transform = 'Standard'
bpy.context.view_layer.update()

# ---- added for rendering (the .blend has no active camera and no usable light): camera, sun
cam_auto = bpy.data.cameras.new('AutoCamera')
cam_auto.lens = 50.0
cam_auto.sensor_width = 36.0
cam_auto.clip_end = 1000.0
ob_auto_camera = bpy.data.objects.new('AutoCamera', cam_auto)
scene.collection.objects.link(ob_auto_camera)
ob_auto_camera.location = (6.84196, -8.4343, 9.91101)
ob_auto_camera.rotation_euler = (1.09748, -7.21219e-08, 0.694738)
scene.camera = ob_auto_camera
light_auto_sun = bpy.data.lights.new('AutoSun', 'SUN')
light_auto_sun.energy = 3.0
light_auto_sun.angle = 0.0523599
ob_auto_sun = bpy.data.objects.new('AutoSun', light_auto_sun)
scene.collection.objects.link(ob_auto_sun)
ob_auto_sun.rotation_euler = (0.872665, 0.174533, 0.523599)
bpy.context.view_layer.update()
